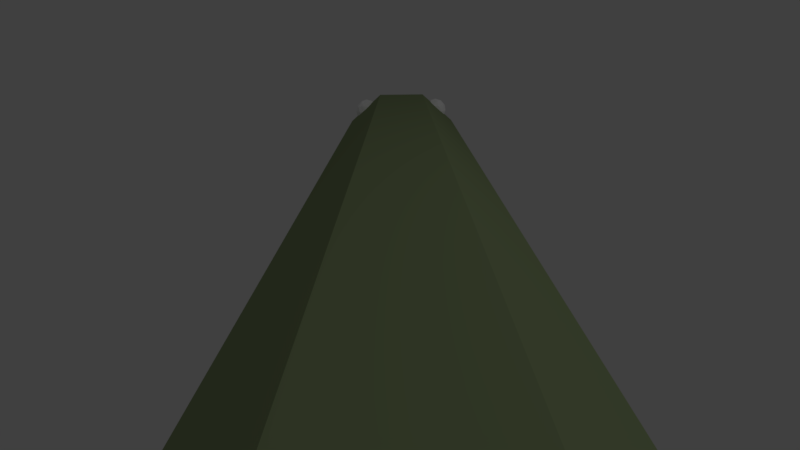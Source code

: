 # Source: superHead.blend  (saved by Blender 2.77.0; exported with 4.5.12 LTS)
import bpy
from mathutils import Matrix  # noqa: F401  (used for matrix-valued properties, if any)

bpy.ops.wm.read_factory_settings(use_empty=True)
scene = bpy.context.scene
scene.name = 'Scene'

# ---- collections
col_collection_1 = bpy.data.collections.new('Collection 1'); scene.collection.children.link(col_collection_1)
col_collection_2 = bpy.data.collections.new('Collection 2'); scene.collection.children.link(col_collection_2)
col_collection_2.hide_render = True
col_collection_2.hide_viewport = True

# ---- materials (node trees are filled in below, after node groups)
mat_neck = bpy.data.materials.new('neck')
mat_neck.alpha_threshold = 0.0
mat_neck.use_transparent_shadow = False
mat_neck.diffuse_color = (0.2789, 0.3515, 0.1779, 1.0)
mat_neck.roughness = 0.5
mat_neck.specular_intensity = 0.0
mat_eyes = bpy.data.materials.new('eyes')
mat_eyes.alpha_threshold = 0.0
mat_eyes.use_transparent_shadow = False
mat_eyes.diffuse_color = (1.0, 1.0, 1.0, 1.0)
mat_eyes.roughness = 0.5
mat_eyes.specular_intensity = 1.0
mat_material = bpy.data.materials.new('Material')
mat_material.alpha_threshold = 0.0
mat_material.use_transparent_shadow = False
mat_material.diffuse_color = (0.05781, 0.05781, 0.05781, 1.0)
mat_material.roughness = 0.5
mat_material.specular_intensity = 0.0

# ---- material node trees

# ---- world
world_world = bpy.data.worlds.new('World'); scene.world = world_world
world_world.color = (0.05088, 0.05088, 0.05088)
world_world.use_sun_shadow = False
world_world.sun_shadow_jitter_overblur = 0.0
world_world.cycles.sampling_method = 'MANUAL'

# ---- cameras
cam_camera = bpy.data.cameras.new('Camera')
cam_camera.clip_end = 100.0
cam_camera.lens = 15.0
cam_camera.sensor_width = 32.0
cam_camera.sensor_height = 18.0
cam_camera.ortho_scale = 7.314
cam_camera.dof.focus_distance = 0.0
cam_camera.dof.aperture_fstop = 128.0

# ---- lights
light_lamp = bpy.data.lights.new('Lamp', 'POINT')
light_lamp.transmission_factor = 0.0
light_lamp.cutoff_distance = 30.0
light_lamp.energy = 100.0
light_lamp.shadow_buffer_clip_start = 1.001
light_lamp.shadow_soft_size = 0.1
light_lamp.shadow_maximum_resolution = 0.006
light_lamp.use_absolute_resolution = True

# ---- meshes
me_superhead = bpy.data.meshes.new('SuperHead')
me_superhead.from_pydata([(0.9294, 7.022, -0.3263), (0.9294, 6.612, -0.3263), (0.3882, 7.022, -0.7866), (0.3882, 6.612, -0.7866), (-0.3771, 7.022, -0.7866), (-0.3771, 6.612, -0.7866), (-0.9183, 7.022, -0.3263), (-0.9183, 6.612, -0.3263), (-0.9183, 7.022, 0.3248), (-0.9183, 6.612, 0.3248), (-0.3771, 7.022, 0.7851), (-0.3771, 6.612, 0.7851), (0.3882, 7.022, 0.7851), (0.3882, 6.612, 0.7851), (0.9294, 7.022, 0.3248), (0.9294, 6.612, 0.3248), (0.3882, 3.565, -0.7866), (0.9294, 3.565, -0.3263), (-0.3771, 3.565, -0.7866), (-0.9183, 3.565, -0.3263), (-0.9183, 3.565, 0.3248), (-0.3771, 3.565, 0.7851), (0.3882, 3.565, 0.7851), (0.9294, 3.565, 0.3248), (0.3882, 2.214, -0.7866), (0.9294, 2.214, -0.3263), (-0.3771, 2.214, -0.7866), (-0.9183, 2.214, -0.3263), (-0.9183, 2.214, 0.3248), (-0.3771, 2.214, 0.7851), (0.3882, 2.214, 0.7851), (0.9294, 2.214, 0.3248), (0.3882, -0.006616, -0.7866), (0.9294, -0.006616, -0.3263), (-0.3771, -0.006616, -0.7866), (-0.9183, -0.006616, -0.3263), (-0.9183, -0.006616, 0.3248), (-0.3771, -0.006616, 0.7851), (0.3882, -0.006616, 0.7851), (0.9294, -0.006616, 0.3248), (0.6759, 8.0, -0.2369), (0.2832, 8.0, -0.5797), (-0.2721, 8.0, -0.5797), (-0.6647, 8.0, -0.2369), (-0.6647, 8.0, 0.2354), (-0.2721, 7.816, 0.5694), (0.2832, 7.816, 0.5694), (0.6759, 8.0, 0.2354), (-0.9183, 7.022, -0.0007383), (0.9294, 7.022, -0.000738), (-0.7012, 7.725, -0.0007383), (0.7274, 7.725, -0.0007381), (-0.7915, 7.511, 0.2801), (-0.7915, 7.511, -0.2816), (0.8026, 7.511, 0.2801), (0.8026, 7.511, -0.2816), (0.005558, 8.0, -0.2369), (0.005558, 8.0, 0.2354), (0.005558, 7.725, -0.0007381), (0.8541, 7.511, -0.000738), (-0.828, 7.511, -0.0007383), (-0.6647, 8.0, 0.1174), (0.6759, 8.0, -0.1188), (0.3407, 8.0, -0.2369), (0.3407, 8.0, 0.2354), (-0.6647, 8.0, -0.1188), (0.6759, 8.0, 0.1174), (-0.3296, 8.0, -0.2369), (-0.3296, 8.0, 0.2354), (0.005558, 8.0, 0.1174), (0.005558, 8.0, -0.1188), (0.4529, 7.725, -0.0007381), (-0.4885, 7.725, -0.0007383), (-0.3296, 8.0, -0.1188), (0.3407, 8.0, -0.1188), (0.3407, 8.0, 0.1174), (-0.3296, 8.0, 0.1174), (0.6205, 7.019, 0.307), (0.7658, 6.913, 0.418), (0.565, 6.848, 0.418), (0.4409, 7.019, 0.418), (0.565, 7.19, 0.418), (0.7658, 7.125, 0.418), (0.676, 6.848, 0.5975), (0.4752, 6.913, 0.5975), (0.4752, 7.125, 0.5975), (0.676, 7.19, 0.5975), (0.8001, 7.019, 0.5975), (0.6205, 7.019, 0.7085), (0.5879, 6.919, 0.337), (0.7059, 6.957, 0.337), (0.6733, 6.857, 0.4022), (0.7913, 7.019, 0.4022), (0.7059, 7.081, 0.337), (0.5149, 7.019, 0.337), (0.4823, 6.919, 0.4022), (0.5879, 7.119, 0.337), (0.4823, 7.119, 0.4022), (0.6733, 7.181, 0.4022), (0.8114, 6.957, 0.5078), (0.8114, 7.081, 0.5078), (0.6205, 6.818, 0.5078), (0.7385, 6.857, 0.5078), (0.4296, 6.957, 0.5078), (0.5025, 6.857, 0.5078), (0.5025, 7.181, 0.5078), (0.4296, 7.081, 0.5078), (0.7385, 7.181, 0.5078), (0.6205, 7.22, 0.5078), (0.7586, 6.919, 0.6133), (0.5677, 6.857, 0.6133), (0.4497, 7.019, 0.6133), (0.5677, 7.181, 0.6133), (0.7586, 7.119, 0.6133), (0.6531, 6.919, 0.6785), (0.726, 7.019, 0.6785), (0.5351, 6.957, 0.6785), (0.5351, 7.081, 0.6785), (0.6531, 7.119, 0.6785), (-0.6329, 7.019, 0.307), (-0.4876, 6.913, 0.418), (-0.6883, 6.848, 0.418), (-0.8124, 7.019, 0.418), (-0.6883, 7.19, 0.418), (-0.4876, 7.125, 0.418), (-0.5774, 6.848, 0.5975), (-0.7781, 6.913, 0.5975), (-0.7781, 7.125, 0.5975), (-0.5774, 7.19, 0.5975), (-0.4533, 7.019, 0.5975), (-0.6329, 7.019, 0.7085), (-0.6655, 6.919, 0.337), (-0.5475, 6.957, 0.337), (-0.5801, 6.857, 0.4022), (-0.4621, 7.019, 0.4022), (-0.5475, 7.081, 0.337), (-0.7384, 7.019, 0.337), (-0.771, 6.919, 0.4022), (-0.6655, 7.119, 0.337), (-0.771, 7.119, 0.4022), (-0.5801, 7.181, 0.4022), (-0.4419, 6.957, 0.5078), (-0.4419, 7.081, 0.5078), (-0.6329, 6.818, 0.5078), (-0.5149, 6.857, 0.5078), (-0.8238, 6.957, 0.5078), (-0.7509, 6.857, 0.5078), (-0.7509, 7.181, 0.5078), (-0.8238, 7.081, 0.5078), (-0.5149, 7.181, 0.5078), (-0.6329, 7.22, 0.5078), (-0.4947, 6.919, 0.6133), (-0.6856, 6.857, 0.6133), (-0.8036, 7.019, 0.6133), (-0.6856, 7.181, 0.6133), (-0.4947, 7.119, 0.6133), (-0.6002, 6.919, 0.6785), (-0.5273, 7.019, 0.6785), (-0.7182, 6.957, 0.6785), (-0.7182, 7.081, 0.6785), (-0.6002, 7.119, 0.6785), (0.9294, 4.294, 0.3248), (0.9294, 4.294, -0.3263), (0.3882, 4.294, -0.7866), (-0.3771, 4.294, -0.7866), (-0.9183, 4.294, -0.3263), (-0.3771, 4.294, 0.7851), (0.3882, 4.294, 0.7851), (-0.9183, 4.294, 0.3248), (0.9294, 5.453, -0.3263), (0.3882, 5.453, -0.7866), (-0.9183, 5.453, -0.3263), (0.3882, 5.453, 0.7851), (-0.9183, 5.453, 0.3248), (0.9294, 5.453, 0.3248), (-0.3771, 5.453, -0.7866), (-0.3771, 5.453, 0.7851), (0.9294, 6.033, -0.3263), (0.3882, 6.033, -0.7866), (-0.9183, 6.033, -0.3263), (0.3882, 6.033, 0.7851), (-0.9183, 6.033, 0.3248), (0.9294, 6.033, 0.3248), (-0.3771, 6.033, -0.7866), (-0.3771, 6.033, 0.7851), (0.9294, 4.873, 0.3248), (-0.3771, 4.873, -0.7866), (-0.3771, 4.873, 0.7851), (0.9294, 4.873, -0.3263), (0.3882, 4.873, -0.7866), (-0.9183, 4.873, -0.3263), (0.3882, 4.873, 0.7851), (-0.9183, 4.873, 0.3248), (0.9294, 3.929, 0.3248), (-0.3771, 3.929, -0.7866), (-0.3771, 3.929, 0.7851), (0.9294, 3.929, -0.3263), (0.3882, 3.929, -0.7866), (-0.9183, 3.929, -0.3263), (0.3882, 3.929, 0.7851), (-0.9183, 3.929, 0.3248), (0.3882, 2.889, 0.7851), (0.9294, 2.889, 0.3248), (-0.9183, 2.889, 0.3248), (-0.3771, 2.889, 0.7851), (-0.3771, 2.889, -0.7866), (-0.9183, 2.889, -0.3263), (0.9294, 2.889, -0.3263), (0.3882, 2.889, -0.7866), (0.9294, 3.227, 0.3248), (-0.3771, 3.227, 0.7851), (-0.9183, 3.227, -0.3263), (0.3882, 3.227, -0.7866), (0.3882, 3.227, 0.7851), (-0.9183, 3.227, 0.3248), (-0.3771, 3.227, -0.7866), (0.9294, 3.227, -0.3263), (0.3882, 2.551, 0.7851), (-0.9183, 2.551, 0.3248), (-0.3771, 2.551, -0.7866), (0.9294, 2.551, -0.3263), (0.9294, 2.551, 0.3248), (-0.3771, 2.551, 0.7851), (-0.9183, 2.551, -0.3263), (0.3882, 2.551, -0.7866)], [], [(0, 1, 3, 2), (2, 3, 5, 4), (4, 5, 7, 6), (6, 7, 9, 8, 48), (8, 9, 11, 10), (10, 11, 13, 12), (196, 193, 23, 17), (12, 13, 15, 14), (14, 15, 1, 0, 49), (60, 52, 44, 61, 50), (221, 217, 30, 31), (197, 196, 17, 16), (198, 194, 18, 19), (199, 195, 21, 22), (200, 198, 19, 20), (193, 199, 22, 23), (194, 197, 16, 18), (195, 200, 20, 21), (30, 29, 37, 38), (222, 218, 28, 29), (223, 219, 26, 27), (224, 220, 25, 24), (220, 221, 31, 25), (217, 222, 29, 30), (218, 223, 27, 28), (219, 224, 24, 26), (28, 27, 35, 36), (26, 24, 32, 34), (31, 30, 38, 39), (29, 28, 36, 37), (27, 26, 34, 35), (24, 25, 33, 32), (25, 31, 39, 33), (47, 64, 57, 46), (12, 14, 54, 47, 46), (2, 4, 42, 41), (8, 10, 45, 44, 52), (59, 55, 40, 62, 51), (0, 2, 41, 40, 55), (4, 6, 53, 43, 42), (10, 12, 46, 45), (76, 61, 44, 68), (75, 69, 57, 64), (74, 70, 58, 71), (73, 65, 50, 72), (54, 59, 51, 66, 47), (14, 49, 59, 54), (49, 0, 55, 59), (40, 41, 56, 63), (53, 60, 50, 65, 43), (6, 48, 60, 53), (48, 8, 52, 60), (42, 56, 41), (43, 67, 56, 42), (46, 57, 45), (45, 57, 68, 44), (70, 73, 72, 58), (56, 67, 73, 70), (67, 43, 65, 73), (62, 74, 71, 51), (40, 63, 74, 62), (63, 56, 70, 74), (66, 75, 64, 47), (51, 71, 75, 66), (71, 58, 69, 75), (69, 76, 68, 57), (58, 72, 76, 69), (72, 50, 61, 76), (77, 90, 89), (78, 90, 92), (77, 89, 94), (77, 94, 96), (77, 96, 93), (78, 92, 99), (79, 91, 101), (80, 95, 103), (81, 97, 105), (82, 98, 107), (78, 99, 102), (79, 101, 104), (80, 103, 106), (81, 105, 108), (82, 107, 100), (83, 109, 114), (84, 110, 116), (85, 111, 117), (86, 112, 118), (87, 113, 115), (115, 118, 88), (115, 113, 118), (113, 86, 118), (118, 117, 88), (118, 112, 117), (112, 85, 117), (117, 116, 88), (117, 111, 116), (111, 84, 116), (116, 114, 88), (116, 110, 114), (110, 83, 114), (114, 115, 88), (114, 109, 115), (109, 87, 115), (100, 113, 87), (100, 107, 113), (107, 86, 113), (108, 112, 86), (108, 105, 112), (105, 85, 112), (106, 111, 85), (106, 103, 111), (103, 84, 111), (104, 110, 84), (104, 101, 110), (101, 83, 110), (102, 109, 83), (102, 99, 109), (99, 87, 109), (107, 108, 86), (107, 98, 108), (98, 81, 108), (105, 106, 85), (105, 97, 106), (97, 80, 106), (103, 104, 84), (103, 95, 104), (95, 79, 104), (101, 102, 83), (101, 91, 102), (91, 78, 102), (99, 100, 87), (99, 92, 100), (92, 82, 100), (93, 98, 82), (93, 96, 98), (96, 81, 98), (96, 97, 81), (96, 94, 97), (94, 80, 97), (94, 95, 80), (94, 89, 95), (89, 79, 95), (92, 93, 82), (92, 90, 93), (90, 77, 93), (89, 91, 79), (89, 90, 91), (90, 78, 91), (119, 132, 131), (120, 132, 134), (119, 131, 136), (119, 136, 138), (119, 138, 135), (120, 134, 141), (121, 133, 143), (122, 137, 145), (123, 139, 147), (124, 140, 149), (120, 141, 144), (121, 143, 146), (122, 145, 148), (123, 147, 150), (124, 149, 142), (125, 151, 156), (126, 152, 158), (127, 153, 159), (128, 154, 160), (129, 155, 157), (157, 160, 130), (157, 155, 160), (155, 128, 160), (160, 159, 130), (160, 154, 159), (154, 127, 159), (159, 158, 130), (159, 153, 158), (153, 126, 158), (158, 156, 130), (158, 152, 156), (152, 125, 156), (156, 157, 130), (156, 151, 157), (151, 129, 157), (142, 155, 129), (142, 149, 155), (149, 128, 155), (150, 154, 128), (150, 147, 154), (147, 127, 154), (148, 153, 127), (148, 145, 153), (145, 126, 153), (146, 152, 126), (146, 143, 152), (143, 125, 152), (144, 151, 125), (144, 141, 151), (141, 129, 151), (149, 150, 128), (149, 140, 150), (140, 123, 150), (147, 148, 127), (147, 139, 148), (139, 122, 148), (145, 146, 126), (145, 137, 146), (137, 121, 146), (143, 144, 125), (143, 133, 144), (133, 120, 144), (141, 142, 129), (141, 134, 142), (134, 124, 142), (135, 140, 124), (135, 138, 140), (138, 123, 140), (138, 139, 123), (138, 136, 139), (136, 122, 139), (136, 137, 122), (136, 131, 137), (131, 121, 137), (134, 135, 124), (134, 132, 135), (132, 119, 135), (131, 133, 121), (131, 132, 133), (132, 120, 133), (187, 192, 168, 166), (186, 189, 163, 164), (185, 191, 167, 161), (192, 190, 165, 168), (191, 187, 166, 167), (190, 186, 164, 165), (189, 188, 162, 163), (188, 185, 161, 162), (177, 182, 174, 169), (178, 177, 169, 170), (179, 183, 175, 171), (180, 184, 176, 172), (181, 179, 171, 173), (182, 180, 172, 174), (183, 178, 170, 175), (184, 181, 173, 176), (11, 9, 181, 184), (5, 3, 178, 183), (15, 13, 180, 182), (9, 7, 179, 181), (13, 11, 184, 180), (7, 5, 183, 179), (3, 1, 177, 178), (1, 15, 182, 177), (169, 174, 185, 188), (170, 169, 188, 189), (171, 175, 186, 190), (172, 176, 187, 191), (173, 171, 190, 192), (174, 172, 191, 185), (175, 170, 189, 186), (176, 173, 192, 187), (166, 168, 200, 195), (164, 163, 197, 194), (161, 167, 199, 193), (168, 165, 198, 200), (167, 166, 195, 199), (165, 164, 194, 198), (163, 162, 196, 197), (162, 161, 193, 196), (215, 212, 208, 205), (214, 211, 206, 203), (213, 210, 204, 201), (216, 209, 202, 207), (212, 216, 207, 208), (211, 215, 205, 206), (210, 214, 203, 204), (209, 213, 201, 202), (23, 22, 213, 209), (21, 20, 214, 210), (19, 18, 215, 211), (16, 17, 216, 212), (17, 23, 209, 216), (22, 21, 210, 213), (20, 19, 211, 214), (18, 16, 212, 215), (205, 208, 224, 219), (203, 206, 223, 218), (201, 204, 222, 217), (207, 202, 221, 220), (208, 207, 220, 224), (206, 205, 219, 223), (204, 203, 218, 222), (202, 201, 217, 221)])
me_superhead.polygons.foreach_set('material_index', [0, 0, 0, 0, 0, 0, 0, 0, 0, 0, 0, 0, 0, 0, 0, 0, 0, 0, 0, 0, 0, 0, 0, 0, 0, 0, 0, 0, 0, 0, 0, 0, 0, 0, 0, 0, 0, 0, 0, 0, 0, 0, 0, 1, 1, 0, 0, 0, 0, 0, 0, 0, 0, 0, 0, 0, 1, 0, 0, 1, 0, 0, 0, 1, 1, 0, 1, 1, 1, 1, 1, 1, 1, 1, 1, 1, 1, 1, 1, 1, 1, 1, 1, 1, 1, 1, 1, 1, 1, 1, 1, 1, 1, 1, 1, 1, 1, 1, 1, 1, 1, 1, 1, 1, 1, 1, 1, 1, 1, 1, 1, 1, 1, 1, 1, 1, 1, 1, 1, 1, 1, 1, 1, 1, 1, 1, 1, 1, 1, 1, 1, 1, 1, 1, 1, 1, 1, 1, 1, 1, 1, 1, 1, 1, 1, 1, 1, 1, 1, 1, 1, 1, 1, 1, 1, 1, 1, 1, 1, 1, 1, 1, 1, 1, 1, 1, 1, 1, 1, 1, 1, 1, 1, 1, 1, 1, 1, 1, 1, 1, 1, 1, 1, 1, 1, 1, 1, 1, 1, 1, 1, 1, 1, 1, 1, 1, 1, 1, 1, 1, 1, 1, 1, 1, 1, 1, 1, 1, 1, 1, 1, 1, 1, 1, 1, 1, 1, 1, 1, 1, 1, 1, 1, 1, 1, 1, 1, 1, 0, 0, 0, 0, 0, 0, 0, 0, 0, 0, 0, 0, 0, 0, 0, 0, 0, 0, 0, 0, 0, 0, 0, 0, 0, 0, 0, 0, 0, 0, 0, 0, 0, 0, 0, 0, 0, 0, 0, 0, 0, 0, 0, 0, 0, 0, 0, 0, 0, 0, 0, 0, 0, 0, 0, 0, 0, 0, 0, 0, 0, 0, 0, 0])
me_superhead.materials.append(mat_neck)
me_superhead.materials.append(mat_eyes)
me_superhead.use_remesh_preserve_volume = False
me_superhead.use_remesh_preserve_attributes = False
me_superhead.use_mirror_vertex_groups = False
me_superhead.update()
me_mesh_003 = bpy.data.meshes.new('Mesh.003')
me_mesh_003.from_pydata([(0.7483, -2.185, -0.4824), (0.5816, -1.934, -0.4824), (0.6813, -1.746, -0.4824), (0.5733, -1.454, -0.4824), (0.3377, -1.447, -0.4824), (-2.074, 2.255, -0.4824), (-2.083, 2.101, -0.4824), (-2.344, 2.33, -0.4824), (-2.46, 2.153, -0.4824), (0.6427, 1.515, -0.4824), (0.6, 1.879, -0.4824), (0.6796, 1.821, -0.4824), (-0.9045, -0.07158, -0.4824), (-0.955, 1.968, -0.4824), (-0.8747, 1.851, -0.4824), (0.3144, 0.8414, -0.4824), (0.2802, 0.8792, -0.4824), (-1.224, -0.0241, -0.4824), (-1.292, 0.1057, -0.4824), (1.103, 1.563, -0.4824), (-1.32, 2.937, -0.2764), (-1.232, 2.662, -0.2764), (-1.562, 2.9, -0.4824), (-0.8903, -1.816, -0.4824), (2.73, 1.874, -0.4824), (2.874, 1.795, -0.4824), (-1.571, 1.765, -0.4824), (-1.71, 1.971, -0.4824), (-1.899, 1.959, -0.4824), (-2.097, 1.941, -0.4824), (2.119, -1.881, -0.4824), (2.143, -2.055, -0.4824), (2.156, -1.921, -0.4824), (1.919, -2.373, -0.4824), (2.231, 1.601, -0.4824), (2.488, 1.594, -0.4824), (2.602, 1.486, -0.4824), (-2.189, -0.703, -0.4824), (-2.096, -0.7902, -0.4824), (-1.693, 0.05692, -0.4824), (-1.802, 0.4371, -0.4824), (-1.728, 0.3684, -0.4824), (-0.4724, -1.824, -0.4824), (-0.4182, -1.858, -0.4824), (0.9952, 0.8, -0.4824), (2.091, 2.368, -0.4824), (2.035, 2.451, -0.4824), (1.698, -2.38, -0.4824), (1.72, -2.399, -0.4824), (1.615, -2.827, -0.4824), (1.711, -2.639, -0.4824), (2.057, 1.958, -0.4824), (2.138, 1.917, -0.4824), (2.169, -1.067, -0.4824), (1.924, -0.7223, -0.4824), (2.183, -0.8513, -0.4824), (0.2808, -1.949, -0.4824), (0.2033, -1.873, -0.4824), (0.2456, 0.3774, -0.4824), (-0.8722, -1.434, -0.4824), (-0.864, -1.787, -0.4824), (-1.633, 2.304, -0.4824), (-1.715, 2.667, -0.4824), (-1.899, 2.662, -0.4824), (-2.034, 2.51, -0.4824), (1.443, 2.207, -0.2764), (-2.166, -0.3782, -0.4824), (-0.01023, 0.1956, -0.4824), (0.06897, 0.3833, -0.4824), (-0.08157, 0.493, -0.4824), (0.2725, 2.149, -0.2764), (0.5371, 2.13, -0.2764), (0.2332, 1.805, -0.4824), (0.6821, 1.218, -0.4824), (0.6203, 1.271, -0.4824), (1.48, 1.258, -0.4824), (1.54, 0.9008, -0.4824), (-2.146, -0.357, -0.4824), (-1.743, -0.3174, -0.4824), (-1.262, 2.037, -0.4824), (1.008, 0.3874, -0.4824), (0.2439, 2.429, -0.04683), (0.7192, 0.8621, -0.4824), (-1.781, 0.7782, -0.4824), (-2.145, 0.8646, -0.4824), (-0.9095, 2.306, -0.2764), (-0.9222, 2.331, -0.2764), (1.073, -1.033, -0.4824), (1.265, -0.9932, -0.4824), (1.457, -0.9536, -0.4824), (-1.405, 0.84, -0.4824), (-1.599, -0.8152, -0.4824), (-1.723, -0.7083, -0.4824), (-1.908, -0.7491, -0.4824), (2.349, -0.7202, -0.4824), (2.602, -0.7865, -0.4824), (2.684, -1.075, -0.4824), (-0.8895, -2.227, -0.4824), (-0.856, -2.276, -0.4824), (1.748, -1.933, -0.4824), (1.649, -1.623, -0.4824), (-1.331, -0.3467, -0.4824), (-1.35, -0.3204, -0.4824), (-1.708, -0.2778, -0.4824), (-0.5889, 2.552, -0.04683), (-0.5291, 2.458, -0.04683), (-0.1415, -1.465, -0.4824), (-0.5004, -1.345, -0.4824), (-0.43, -0.4243, -0.4824), (-0.9474, -0.8787, -0.4824), (-0.1117, 1.901, -0.4824), (-0.03995, 1.814, -0.4824), (-3.026, -0.3956, -0.4824), (-3.014, -0.6524, -0.4824), (-2.599, -0.5274, -0.4824), (-2.597, -0.332, -0.4824), (2.343, 2.324, -0.4824), (1.644, -0.946, -0.4824), (1.802, -1.133, -0.4824), (1.474, -0.9364, -0.4824), (1.793, -1.259, -0.4824), (-0.4114, 1.435, -0.4824), (-0.4312, 1.571, -0.4824), (-1.441, 1.747, -0.4824), (-1.276, 1.587, -0.4824), (-1.346, 1.289, -0.4824), (-1.768, 1.309, -0.4824), (-1.359, 1.276, -0.4824), (-1.38, 0.8757, -0.4824), (2.366, 1.139, -0.4824), (2.175, 1.316, -0.4824), (-1.785, 1.294, -0.4824), (-1.697, 0.8422, -0.4824), (-0.8892, 1.165, -0.4824), (-1.332, 1.3, -0.4824), (0.9799, -1.758, -0.4824), (1.416, -1.263, -0.4824), (1.812, -1.468, -0.4824), (1.784, -1.388, -0.4824), (-0.8362, 0.9561, -0.4824), (-0.8907, 0.7119, -0.4824), (-0.8523, 0.9749, -0.4824), (1.01, 2.456, -0.04683), (1.155, 2.481, -0.2764), (1.299, 2.506, -0.2764), (1.462, 2.246, -0.2764), (2.335, -1.91, -0.4824), (2.201, -1.443, -0.4824), (2.479, -1.466, -0.4824), (2.478, -1.825, -0.4824), (-0.422, -0.4162, -0.4824), (-0.4212, -0.008742, -0.4824), (-0.4504, 0.02596, -0.4824), (-0.7719, 0.05755, -0.4824), (-1.309, -1.723, -0.4824), (-1.237, -1.812, -0.4824), (-1.593, -1.646, -0.4824), (1.489, -2.383, -0.4824), (1.186, -2.131, -0.4824), (1.029, -2.152, -0.4824), (-2.618, -0.01763, -0.4824), (-3.046, -0.02904, -0.4824), (-3.049, -0.3654, -0.4824), (0.6141, -2.361, -0.4824), (0.2562, -2.295, -0.4824), (0.6442, -2.566, -0.4824), (0.2258, -2.722, -0.4824), (0.1786, 1.276, -0.4824), (0.3653, 1.135, -0.4824), (-2.036, 1.698, -0.4824), (-2.105, 1.934, -0.4824), (0.8193, -0.1593, -0.4824), (0.6197, -0.02978, -0.4824), (-0.4506, 1.362, -0.4824), (1.657, 2.265, -0.4824), (1.891, 1.928, -0.4824), (-2.694, 0.7024, -0.4824), (-2.662, 0.3928, -0.4824), (-3.044, 0.7421, -0.4824), (-3.087, 0.7032, -0.4824), (-0.1464, 2.73, -0.04683), (-0.1741, 2.759, -0.04683), (1.086, -0.582, -0.4824), (3.098, 0.7698, -0.4824), (3.138, 0.7392, -0.4824), (2.743, -0.3574, -0.4824), (-0.07797, -0.9838, -0.4824), (2.041, -0.3353, -0.4824), (2.285, -0.3831, -0.4824), (2.308, -0.409, -0.4824), (1.34, -1.714, -0.4824), (-0.1372, 2.352, -0.04683), (-0.1845, 2.477, -0.04683), (-0.09416, 1.676, -0.4824), (-0.04778, 1.514, -0.4824), (-1.349, -2.089, -0.4824), (-1.274, -2.187, -0.4824), (2.822, 0.3106, -0.4824), (2.741, 0.4136, -0.4824), (-0.2458, -1.823, -0.4824), (-0.08439, -1.913, -0.4824), (-0.456, -2.078, -0.4824), (-0.4954, -2.295, -0.4824), (0.2259, 1.508, -0.4824), (1.074, -1.186, -0.4824), (0.7023, -0.9578, -0.4824), (1.063, -1.027, -0.4824), (2.299, 0.3562, -0.4824), (2.323, 0.3327, -0.4824), (1.613, 2.73, -0.4824), (1.799, 2.422, -0.4824), (1.214, -2.96, -0.4824), (1.342, -2.845, -0.4824), (1.276, -2.554, -0.4824), (1.06, -2.505, -0.4824), (1.537, 1.339, -0.4824), (1.498, 1.503, -0.4824), (1.44, 1.577, -0.4824), (0.2171, 1.819, -0.4824), (0.2473, 1.788, -0.4824), (0.2685, 1.678, -0.4824), (-0.3688, 0.9907, -0.4824), (-0.1218, 0.986, -0.4824), (-0.02869, 0.8914, -0.4824), (-0.5176, -3.124, -0.4824), (-0.4741, -3.089, -0.4824), (-0.8799, -3.042, -0.4824), (-0.5176, -2.718, -0.4824), (2.869, -1.116, -0.4824), (2.916, -1.299, -0.4824), (2.733, -1.538, -0.4824), (-1.29, 2.982, -0.2764), (-0.9348, 2.958, -0.04683), (-0.9012, 2.825, -0.04683), (2.052, 2.504, -0.4824), (1.994, 2.677, -0.4824), (1.731, 2.791, -0.4824), (1.656, 2.773, -0.4824), (2.772, -0.3132, -0.4824), (2.727, -0.04236, -0.4824), (-1.12, -0.872, -0.4824), (-1.325, -0.7666, -0.4824), (1.007, -0.1464, -0.4824), (0.9142, -0.1527, -0.4824), (-2.204, 0.06832, -0.4824), (-2.177, 0.3562, -0.4824), (-2.228, 0.4116, -0.4824), (-0.895, -0.4128, -0.4824), (-0.8746, -0.4425, -0.4824), (-0.6608, 0.9307, -0.4824), (-0.9435, 0.4677, -0.4824), (-0.4886, 0.9061, -0.4824), (-0.4665, 0.7069, -0.4824), (-0.1637, 2.199, -0.2764), (-0.1318, 2.158, -0.2764), (2.422, 0.01545, -0.4824), (2.371, 0.0726, -0.4824), (2.558, 1.88, -0.4824), (2.433, 2.013, -0.4824), (1.829, 1.862, -0.4824), (0.9465, -2.64, -0.4824), (1.004, -2.95, -0.4824), (0.8722, -3.059, -0.4824), (-0.5108, -1.353, -0.4824), (-0.8617, -1.424, -0.4824), (-2.217, 0.04965, -0.4824), (-2.414, 0.01296, -0.4824), (-1.759, 1.437, -0.4824), (-1.777, 1.304, -0.4824), (-1.748, 1.565, -0.4824), (-0.4219, 1.612, -0.4824), (-0.4735, 1.818, -0.4824), (-0.5749, 1.925, -0.4824), (0.3112, 0.01715, -0.4824), (0.3595, -0.4663, -0.4824), (0.4265, -0.2663, -0.4824), (0.4937, -0.06482, -0.4824), (1.831, 1.623, -0.4824), (1.883, 1.546, -0.4824), (-2.33, -1.544, -0.4824), (-2.161, -1.522, -0.4824), (-2.371, -1.717, -0.4824), (-1.936, -1.96, -0.4824), (-2.233, -1.968, -0.4824), (-1.949, -1.968, -0.4824), (0.9835, 1.916, -0.4824), (1.076, 1.84, -0.4824), (1.137, 1.62, -0.4824), (0.2638, -0.9328, -0.4824), (-0.02126, -0.9382, -0.4824), (0.2855, -0.9486, -0.4824), (0.2454, 2.122, -0.2764), (1.078, -1.338, -0.4824), (1.446, -1.622, -0.4824), (1.362, -1.333, -0.4824), (1.404, -1.479, -0.4824), (-0.4926, -2.688, -0.4824), (-0.5128, -2.308, -0.4824), (1.078, 1.225, -0.4824), (1.108, 1.19, -0.4824), (-0.1041, -3.184, -0.4824), (0.1308, -3.209, -0.4824), (0.2466, -3.11, -0.4824), (0.219, -2.73, -0.4824), (-0.1584, -2.728, -0.4824), (-0.1686, -3.104, -0.4824), (-0.09984, -2.783, -0.4824), (1.787, 1.285, -0.4824), (1.875, 1.184, -0.4824), (1.926, 0.306, -0.4824), (1.802, 0.4465, -0.4824), (1.0, 2.462, -0.04683), (0.8214, 2.451, -0.04683), (0.997, 2.3, -0.2764), (0.9855, 2.142, -0.2764), (0.6356, 2.432, -0.04683), (-2.03, -2.302, -0.4824), (-1.979, -2.365, -0.4824), (-1.782, -1.934, -0.4824), (-1.635, -2.093, -0.4824), (-1.675, -2.366, -0.4824), (2.761, 0.7149, -0.4824), (2.727, 0.7427, -0.4824), (-0.03761, 1.205, -0.4824), (-0.07674, 1.3, -0.4824), (-0.1156, 1.393, -0.4824), (-0.2622, 1.413, -0.4824), (-2.937, 1.173, -0.4824), (-3.046, 1.098, -0.4824), (-2.66, 1.112, -0.4824), (-2.6, 0.8166, -0.4824), (-0.9441, 1.661, -0.4824), (-0.886, 1.566, -0.4824), (-0.8292, 1.31, -0.4824), (-0.9127, -0.9053, -0.4824), (-0.8548, -1.413, -0.4824), (-0.9846, -0.856, -0.4824), (2.026, 1.525, -0.4824), (2.165, 1.505, -0.4824), (-1.81, -1.227, -0.4824), (-1.692, -1.219, -0.4824), (-1.605, -1.297, -0.4824), (2.992, 1.212, -0.4824), (3.109, 1.127, -0.4824), (-1.254, 2.047, -0.4824), (-1.309, 2.335, -0.2764), (-0.6949, 0.486, -0.4824), (-0.3778, 0.4401, -0.4824), (-0.4441, 0.5063, -0.4824), (3.147, -0.3667, -0.4824), (3.089, -0.7355, -0.4824), (2.759, -0.3358, -0.4824), (-1.69, 2.039, -0.4824), (-1.669, 2.106, -0.4824), (-2.091, 1.949, -0.4824), (-1.65, 2.282, -0.4824), (-2.02, 2.32, -0.4824), (0.2696, 2.476, -0.04683), (0.6274, 2.425, -0.04683), (-2.533, -0.8922, -0.4824), (-2.54, -0.7659, -0.4824), (-2.932, -1.046, -0.4824), (-2.599, -0.7216, -0.4824), (-2.878, -0.7593, -0.4824), (-2.656, -1.445, -0.4824), (-2.452, -1.432, -0.4824), (-2.819, -1.248, -0.4824), (-2.408, -1.152, -0.4824), (-2.526, -1.02, -0.4824), (-2.825, -1.161, -0.4824), (1.367, -1.941, -0.4824), (1.665, -2.054, -0.4824), (0.6235, 2.635, -0.04683), (0.6054, 2.833, -0.04683), (0.5917, 2.844, -0.04683), (0.2406, 2.776, -0.04683), (3.21, -0.01123, -0.4824), (2.779, 0.01317, -0.4824), (3.187, -0.3387, -0.4824), (-0.5058, 2.133, -0.2764), (-0.5463, 2.205, -0.2764), (1.121, -0.5569, -0.4824), (1.387, -0.606, -0.4824), (1.487, -0.9192, -0.4824), (0.6909, -0.9666, -0.4824), (1.88, -0.4979, -0.4824), (-1.287, 2.585, -0.2764), (-1.682, 2.695, -0.4824), (-1.697, 2.685, -0.4824), (3.018, 1.545, -0.4824), (2.894, 1.642, -0.4824), (1.558, 1.837, -0.4824), (1.41, 2.012, -0.4824), (0.9661, 2.096, -0.2764), (0.6111, 2.215, -0.2764), (3.193, 0.3587, -0.4824), (-0.5165, 2.781, -0.04683), (-0.5371, 2.808, -0.04683), (0.5641, -3.155, -0.4824), (0.5213, -2.73, -0.4824), (0.68, -3.053, -0.4824), (-1.615, -2.48, -0.4824), (-1.348, -2.495, -0.4824), (-1.688, -2.625, -0.4824), (-1.247, -2.605, -0.4824), (-1.578, -2.923, -0.4824), (-1.366, -2.887, -0.4824), (-0.1088, -2.316, -0.4824), (0.1867, -2.36, -0.4824), (-0.08847, 0.008971, -0.4824), (0.07887, -0.2517, -0.4824), (0.06895, -0.1213, -0.4824), (-2.165, 1.12, -0.4824), (-2.573, 1.191, -0.4824), (0.6768, 0.3667, -0.4824), (0.5964, 0.425, -0.4824), (0.374, 0.4584, -0.4824), (-0.08528, -0.4945, -0.4824), (-1.7, -1.744, -0.4824), (-2.063, -1.456, -0.4824), (1.069, -1.659, -0.4824), (0.6862, -1.35, -0.4824), (1.015, -1.407, -0.4824), (-2.248, 0.7644, -0.4824), (-0.3163, -2.314, -0.4824), (-0.1357, -2.33, -0.4824), (-0.5037, -2.303, -0.4824), (-0.147, -2.528, -0.4824), (-2.83, 1.588, -0.4824), (-2.961, 1.457, -0.4824), (-2.526, 1.495, -0.4824), (0.224, -0.4246, -0.4824), (0.08952, -0.3817, -0.4824), (0.3654, -0.4752, -0.4824), (1.506, -0.07946, -0.4824), (1.479, -0.05783, -0.4824), (1.538, -0.4183, -0.4824), (1.019, -0.136, -0.4824), (-2.455, 1.547, -0.4824), (-2.074, 1.262, -0.4824), (-2.173, 1.446, -0.4824), (-1.931, -1.234, -0.4824), (-2.094, -1.056, -0.4824), (1.001, -2.176, -0.4824), (0.5947, 1.447, -0.4824), (0.2911, 1.565, -0.4824), (3.029, -1.021, -0.4824), (3.08, -0.7439, -0.4824), (2.745, -0.6521, -0.4824), (1.45, 0.4348, -0.4824), (1.43, 0.8127, -0.4824), (1.138, 0.9215, -0.4824), (1.285, 0.8672, -0.4824), (2.181, 0.8084, -0.4824), (2.289, 0.6816, -0.4824), (2.294, 0.5195, -0.4824), (-2.421, 1.916, -0.4824), (-2.664, 1.918, -0.4824), (-2.842, 1.689, -0.4824), (-2.406, 1.904, -0.4824), (2.636, 1.158, -0.4824), (2.598, 1.182, -0.4824), (-0.5049, -0.9173, -0.4824), (-0.4363, -0.9828, -0.4824), (-0.4687, -1.163, -0.4824), (1.389, 2.708, -0.2764), (1.288, 2.886, -0.2764), (0.99, 2.9, -0.04683), (2.084, -1.54, -0.4824), (0.2556, 2.454, -0.04683), (0.2168, 2.748, -0.04683), (-1.734, -0.01579, -0.4824), (-2.19, 0.08321, -0.4824), (1.955, 0.8219, -0.4824), (1.861, 0.9149, -0.4824), (-0.9853, -2.594, -0.4824), (-0.916, -2.973, -0.4824), (-0.8723, -2.765, -0.4824), (-1.245, -3.0, -0.4824), (0.6429, 2.441, -0.04683), (0.9025, 2.817, -0.04683), (-1.182, -1.393, -0.4824), (-1.302, -1.265, -0.4824), (-3.077, 0.00603, -0.4824), (-2.648, 0.1772, -0.4824), (-2.677, 0.3692, -0.4824), (-3.085, 0.3253, -0.4824), (1.209, 0.3865, -0.4824), (1.403, 0.3821, -0.4824), (-0.9513, 0.4596, -0.4824), (-1.214, 0.436, -0.4824), (-1.26, 0.4706, -0.4824), (0.6411, -0.5316, -0.4824), (0.7522, -0.6684, -0.4824), (2.508, -1.45, -0.4824), (2.615, -1.137, -0.4824), (-0.8727, 2.513, -0.04683), (-0.9647, 2.673, -0.04683), (-1.098, 2.667, -0.04683), (1.952, -0.06967, -0.4824), (1.873, -0.005353, -0.4824), (0.2447, -1.501, -0.4824), (-0.03503, -1.403, -0.4824), (0.5773, -1.944, -0.1272), (0.2916, -1.959, -0.1272), (0.2682, -2.288, -0.1272), (0.6082, -2.35, -0.1272), (0.7357, -2.183, -0.1272), (0.668, -1.744, 0.01764), (0.5654, -1.466, 0.01764), (0.3416, -1.46, 0.01764), (0.2532, -1.511, 0.01764), (0.2138, -1.865, -0.07027), (0.2875, -1.937, -0.07027), (0.5733, -1.922, -0.07027), (-2.083, 2.246, -0.2526), (-2.339, 2.317, -0.4248), (-2.449, 2.148, -0.4248), (-2.412, 1.924, -0.2526), (-2.398, 1.913, -0.2526), (-2.112, 1.941, -0.2526), (-2.105, 1.947, -0.2526), (-2.092, 2.1, -0.2526), (0.2587, 1.782, 0.01764), (0.2788, 1.678, 0.01764), (0.3003, 1.571, 0.01764), (0.5887, 1.458, 0.01764), (0.6344, 1.523, 0.01764), (0.6694, 1.813, 0.01764), (0.5938, 1.869, 0.01764), (-1.22, -0.03465, 0.01764), (-1.34, -0.3162, 0.01764), (-1.322, -0.3411, 0.01764), (-0.9073, -0.404, 0.01764), (-0.9163, -0.07976, 0.01764), (-0.9541, 1.67, 0.01764), (-0.8882, 1.85, 0.01764), (-0.9645, 1.962, 0.01764), (-1.249, 2.036, 0.01764), (-1.256, 2.028, 0.01764), (-1.427, 1.751, 0.01764), (-1.27, 1.6, 0.01764), (0.0739, 0.395, 0.01764), (0.2417, 0.3894, 0.01764), (0.3636, 0.4663, 0.01764), (0.307, 0.8302, 0.01764), (0.2746, 0.8661, 0.01764), (-0.01888, 0.8777, 0.01764), (-0.06911, 0.4992, 0.01764), (-1.722, -0.01896, 0.01764), (-1.698, -0.2679, 0.01764), (-1.358, -0.3084, 0.01764), (-1.238, -0.02686, 0.01764), (-1.302, 0.09645, 0.01764), (-1.683, 0.05011, 0.01764), (0.6499, 1.508, 0.01764), (0.6043, 1.443, 0.01764), (0.6286, 1.276, 0.01764), (0.6874, 1.226, 0.01764), (1.063, 1.232, 0.01764), (1.087, 1.553, 0.01764), (-1.294, 2.594, -0.04665), (-1.241, 2.666, -0.04665), (-1.325, 2.928, -0.2188), (-1.555, 2.893, -0.4248), (-1.669, 2.698, -0.4248), (-1.338, -2.086, -0.1272), (-1.267, -2.179, -0.1272), (-0.9014, -2.217, -0.1272), (-0.9022, -1.827, 0.01764), (-1.231, -1.823, 0.01764), (2.564, 1.872, -0.4248), (2.499, 1.6, -0.2526), (2.607, 1.498, -0.2526), (2.884, 1.645, -0.4248), (2.865, 1.791, -0.4248), (2.728, 1.866, -0.4248), (-1.719, 1.964, 0.01764), (-1.898, 1.953, 0.01764), (-2.086, 1.935, 0.01764), (-2.094, 1.929, 0.01764), (-2.029, 1.705, 0.01764), (-1.755, 1.579, 0.01764), (-1.587, 1.768, 0.01764), (2.131, -2.059, -0.4248), (2.143, -1.931, -0.2526), (2.108, -1.893, -0.2526), (1.755, -1.942, -0.2526), (1.677, -2.058, -0.2526), (1.708, -2.368, -0.4248), (1.729, -2.386, -0.4248), (1.918, -2.361, -0.4248), (2.591, 1.482, -0.1272), (2.483, 1.584, -0.1272), (2.238, 1.592, -0.1272), (2.176, 1.5, -0.1272), (2.185, 1.32, -0.1272), (2.367, 1.152, -0.1272), (2.587, 1.193, -0.1272), (-2.517, -1.014, -0.1272), (-2.405, -1.14, -0.1272), (-2.107, -1.049, -0.1272), (-2.109, -0.7962, -0.1272), (-2.197, -0.7134, -0.1272), (-2.53, -0.7732, -0.1272), (-2.523, -0.8932, -0.1272), (-1.806, 0.426, 0.01764), (-2.163, 0.3491, -0.1272), (-2.175, 0.08976, -0.1272), (-1.741, -0.004282, 0.01764), (-1.702, 0.06479, 0.01764), (-1.736, 0.3607, 0.01764), (-0.4814, -1.835, 0.01764), (-0.8534, -1.801, 0.01764), (-0.8784, -1.828, 0.01764), (-0.8776, -2.218, -0.1272), (-0.8458, -2.264, -0.1272), (-0.5197, -2.295, -0.1272), (-0.5111, -2.29, -0.1272), (-0.4658, -2.077, -0.1272), (-0.4299, -1.868, 0.01764), (0.6829, 0.3768, 0.01764), (0.9971, 0.3964, 0.01764), (0.9854, 0.7884, 0.01764), (0.7232, 0.8474, 0.01764), (0.6065, 0.4322, 0.01764), (2.05, 1.972, -0.2526), (2.082, 2.361, -0.4248), (2.029, 2.44, -0.4248), (1.805, 2.413, -0.2526), (1.671, 2.263, -0.2526), (1.893, 1.943, -0.2526), (1.612, -2.815, -0.4248), (1.703, -2.636, -0.4248), (1.712, -2.408, -0.4248), (1.691, -2.39, -0.4248), (1.493, -2.393, -0.2526), (1.29, -2.555, -0.2526), (1.352, -2.831, -0.4248), (2.132, 1.907, -0.1272), (2.055, 1.946, -0.1272), (1.897, 1.917, 0.01764), (1.838, 1.854, 0.01764), (1.84, 1.627, 0.01764), (1.889, 1.554, 0.01764), (2.025, 1.535, -0.1272), (2.157, 1.516, -0.1272), (2.219, 1.607, -0.1272), (2.158, -1.08, -0.1272), (1.81, -1.142, 0.01764), (1.801, -1.262, 0.01764), (1.792, -1.385, 0.01764), (1.819, -1.461, 0.01764), (2.078, -1.529, -0.1272), (2.189, -1.437, -0.1272), (1.809, -1.123, 0.01764), (2.157, -1.061, -0.1272), (2.171, -0.8559, -0.1272), (1.925, -0.7334, -0.06378), (1.659, -0.9459, 0.01764), (-0.07405, -1.923, -0.1272), (-0.09722, -2.306, -0.1272), (0.1835, -2.348, -0.1272), (0.2495, -2.287, -0.1272), (0.2729, -1.958, -0.1272), (0.1992, -1.885, -0.1272), (-0.07908, 0.0157, 0.01764), (0.07047, -0.1081, 0.01764), (0.3006, 0.02347, 0.01764), (0.2383, 0.3657, 0.01764), (0.07049, 0.3713, 0.01764), (-0.004757, 0.193, 0.01764), (-0.8816, -1.446, 0.01764), (-1.176, -1.406, 0.01764), (-1.296, -1.72, 0.01764), (-1.228, -1.805, 0.01764), (-0.8987, -1.808, 0.01764), (-0.8737, -1.781, 0.01764), (-1.659, 2.291, -0.2526), (-1.643, 2.311, -0.2526), (-1.72, 2.657, -0.4248), (-1.895, 2.652, -0.4248), (-2.024, 2.508, -0.4248), (-2.01, 2.327, -0.2526), (1.397, 2.014, 0.01764), (1.428, 2.198, 0.07871), (0.9935, 2.136, 0.07871), (0.975, 2.093, 0.2236), (0.9915, 1.922, 0.01764), (1.08, 1.85, 0.01764), (-2.591, -0.5296, -0.1272), (-2.592, -0.7141, -0.1272), (-2.535, -0.7562, -0.1272), (-2.202, -0.6964, -0.1272), (-2.18, -0.3879, -0.1272), (-2.59, -0.3439, -0.1272), (-0.08721, 0.4793, 0.01764), (-0.3686, 0.4291, 0.01764), (-0.4376, 0.03565, 0.01764), (-0.4099, 0.002682, 0.01764), (-0.09377, 0.01951, 0.01764), (-0.01944, 0.1968, 0.01764), (0.05581, 0.3751, 0.01764), (0.2499, 2.113, 0.2236), (0.223, 1.826, 0.01764), (0.2384, 1.813, 0.01764), (0.2517, 1.797, 0.01764), (0.5868, 1.883, 0.01764), (0.527, 2.122, 0.2236), (0.2757, 2.139, 0.2236), (0.7081, 0.8707, 0.01764), (0.6729, 1.209, 0.01764), (0.6141, 1.259, 0.01764), (0.3718, 1.13, 0.01764), (0.291, 0.8869, 0.01764), (0.3235, 0.851, 0.01764), (1.472, 1.245, 0.01764), (1.119, 1.18, 0.01764), (1.148, 0.925, 0.01764), (1.287, 0.8734, 0.01764), (1.425, 0.8217, 0.01764), (1.529, 0.9054, 0.01764), (-1.756, -0.3301, 0.01764), (-2.138, -0.3677, -0.1272), (-2.158, -0.3879, -0.1272), (-2.18, -0.6965, -0.1272), (-2.091, -0.7793, -0.1272), (-1.913, -0.7403, 0.01764), (-1.737, -0.7014, 0.01764), (-1.664, 2.097, 0.01764), (-1.683, 2.034, 0.01764), (-1.702, 1.97, 0.01764), (-1.571, 1.774, 0.01764), (-1.447, 1.757, 0.01764), (-1.277, 2.033, 0.01764), (0.6863, 0.3493, 0.01764), (0.632, -0.02736, 0.01764), (0.8217, -0.1504, 0.01764), (0.9118, -0.1442, 0.01764), (0.9996, -0.1382, 0.01764), (1.011, -0.1282, 0.01764), (1.001, 0.3689, 0.01764), (0.2344, 2.419, 0.1452), (-0.1276, 2.346, 0.1452), (-0.1528, 2.201, 0.07871), (-0.1225, 2.162, 0.07871), (0.2359, 2.127, 0.07871), (0.2616, 2.153, 0.07871), (0.7083, 0.8514, 0.01764), (0.3237, 0.8317, 0.01764), (0.3803, 0.4678, 0.01764), (0.5916, 0.4361, 0.01764), (-2.239, 0.7563, -0.1272), (-2.219, 0.4211, -0.1272), (-2.172, 0.3685, -0.1272), (-1.815, 0.4454, 0.01764), (-1.795, 0.7693, 0.01764), (-2.141, 0.8515, -0.1272), (-1.245, 2.054, -0.1272), (-0.9608, 1.98, -0.1272), (-0.9175, 2.301, 0.07871), (-0.9296, 2.324, 0.07871), (-1.297, 2.328, 0.07871), (1.083, -1.185, 0.01764), (1.086, -1.329, 0.01764), (1.356, -1.324, 0.01764), (1.408, -1.257, 0.01764), (1.447, -0.9638, 0.01764), (1.264, -1.001, 0.01764), (1.081, -1.039, 0.01764), (-1.416, 0.8292, 0.01764), (-1.692, 0.8313, 0.01764), (-1.773, 0.7704, 0.01764), (-1.793, 0.4464, 0.01764), (-1.722, 0.3811, 0.01764), (-1.278, 0.4782, 0.01764), (-1.612, -0.8232, 0.01764), (-1.73, -0.7216, 0.01764), (-1.906, -0.7604, 0.01764), (-2.084, -0.7994, 0.01764), (-2.082, -1.052, 0.01764), (-1.927, -1.221, 0.01764), (-1.812, -1.214, 0.01764), (-1.7, -1.207, 0.01764), (2.594, -0.7941, -0.1272), (2.353, -0.7312, -0.1272), (2.195, -0.8557, -0.1272), (2.182, -1.06, -0.1272), (2.606, -1.127, -0.1272), (2.671, -1.068, -0.1272), (-0.9, -2.236, -0.1272), (-1.265, -2.198, -0.1272), (-1.336, -2.49, -0.1272), (-1.24, -2.594, -0.1272), (-0.991, -2.584, -0.1272), (-0.8682, -2.282, -0.1272), (1.644, -1.633, 0.01764), (1.45, -1.631, 0.01764), (1.35, -1.719, 0.01764), (1.376, -1.935, 0.01764), (1.659, -2.042, 0.01764), (1.737, -1.927, 0.01764), (-1.36, -0.3298, 0.01764), (-1.7, -0.2893, 0.01764), (-1.733, -0.3269, 0.01764), (-1.714, -0.6982, 0.01764), (-1.596, -0.7998, 0.01764), (-1.336, -0.7536, 0.01764), (-1.342, -0.3547, 0.01764), (-0.9125, 2.334, 0.07871), (-0.9004, 2.311, 0.07871), (-0.5553, 2.214, 0.07871), (-0.5391, 2.454, 0.1452), (-0.5959, 2.544, 0.1452), (-0.8654, 2.507, 0.1452), (-0.1535, -1.472, 0.01764), (-0.4944, -1.359, 0.01764), (-0.5043, -1.366, 0.01764), (-0.4679, -1.813, 0.01764), (-0.4164, -1.846, 0.01764), (-0.2526, -1.812, -0.07027), (-0.8696, -0.4572, 0.01764), (-0.9741, -0.8501, 0.01764), (-0.9388, -0.8717, 0.01764), (-0.9059, -0.8969, 0.01764), (-0.5184, -0.9083, 0.01764), (-0.4473, -0.44, 0.01764), (-0.4123, 1.62, 0.01764), (-0.1009, 1.68, 0.01764), (-0.04937, 1.812, 0.01764), (-0.1175, 1.894, 0.01764), (-0.4613, 1.816, 0.01764), (-2.608, -0.5293, -0.2526), (-2.607, -0.3436, -0.2526), (-3.014, -0.404, -0.4248), (-3.003, -0.648, -0.4248), (-2.873, -0.7495, -0.4248), (-2.608, -0.7138, -0.2526), (2.336, 2.314, -0.4248), (2.097, 2.355, -0.4248), (2.065, 1.966, -0.2526), (2.142, 1.927, -0.2526), (2.422, 2.018, -0.4248), (1.775, -1.373, 0.01764), (1.784, -1.251, 0.01764), (1.793, -1.131, 0.01764), (1.642, -0.9537, 0.01764), (1.493, -0.9283, 0.01764), (1.48, -0.9446, 0.01764), (1.465, -0.9609, 0.01764), (1.426, -1.254, 0.01764), (-0.4397, 1.565, 0.01764), (-0.8718, 1.56, 0.01764), (-0.8178, 1.317, 0.01764), (-0.4581, 1.366, 0.01764), (-0.4209, 1.435, 0.01764), (-1.445, 1.733, 0.01764), (-1.568, 1.75, 0.01764), (-1.736, 1.561, 0.01764), (-1.746, 1.439, 0.01764), (-1.756, 1.318, 0.01764), (-1.367, 1.286, 0.01764), (-1.354, 1.299, 0.01764), (-1.341, 1.308, 0.01764), (-1.288, 1.581, 0.01764), (-1.389, 0.8856, 0.01764), (-1.369, 1.266, 0.01764), (-1.758, 1.297, 0.01764), (-1.774, 1.283, 0.01764), (-1.69, 0.8538, 0.01764), (-1.414, 0.8517, 0.01764), (2.17, 1.301, -0.1272), (1.884, 1.177, -0.1272), (1.871, 0.9207, -0.1272), (1.961, 0.8323, -0.1272), (2.175, 0.8195, -0.1272), (2.351, 1.134, -0.1272), (-1.793, 1.281, 0.01764), (-2.068, 1.25, 0.01764), (-2.154, 1.116, -0.1272), (-2.134, 0.8728, -0.1272), (-1.789, 0.7906, 0.01764), (-1.709, 0.8515, 0.01764), (-0.9044, 1.164, 0.01764), (-1.325, 1.292, 0.01764), (-1.338, 1.282, 0.01764), (-1.351, 1.27, 0.01764), (-1.371, 0.8893, 0.01764), (-0.8694, 0.9835, 0.01764), (0.9728, -1.77, 0.01764), (0.6891, -1.758, 0.01764), (0.5944, -1.937, -0.07027), (0.7527, -2.176, -0.1272), (0.993, -2.167, -0.1272), (1.019, -2.144, -0.1272), (1.423, -1.272, 0.01764), (1.372, -1.339, 0.01764), (1.412, -1.477, 0.01764), (1.451, -1.613, 0.01764), (1.644, -1.615, 0.01764), (1.799, -1.468, 0.01764), (1.773, -1.391, 0.01764), (-0.9586, 0.4724, 0.01764), (-0.9011, 0.7121, 0.01764), (-0.8494, 0.9441, 0.01764), (-0.8647, 0.9619, 0.01764), (-1.366, 0.8677, 0.01764), (-1.39, 0.8338, 0.01764), (-1.252, 0.4829, 0.01764), (-1.208, 0.45, 0.01764), (0.9959, 2.151, 0.07871), (1.43, 2.213, 0.07871), (1.448, 2.251, 0.07871), (1.294, 2.497, -0.04665), (1.157, 2.474, -0.04665), (1.02, 2.45, 0.1452), (1.007, 2.301, 0.07871), (2.468, -1.478, -0.4248), (2.205, -1.456, -0.2526), (2.093, -1.548, -0.2526), (2.127, -1.872, -0.2526), (2.162, -1.911, -0.2526), (2.331, -1.901, -0.4248), (2.467, -1.819, -0.4248), (-0.8632, -0.431, 0.01764), (-0.4408, -0.4137, 0.01764), (-0.4332, -0.406, 0.01764), (-0.4325, -0.01888, 0.01764), (-0.4602, 0.01408, 0.01764), (-0.7656, 0.04409, 0.01764), (-0.8916, -0.07858, 0.01764), (-0.8825, -0.4028, 0.01764), (-1.357, -2.078, 0.01764), (-1.251, -1.815, 0.01764), (-1.319, -1.73, 0.01764), (-1.589, -1.657, 0.01764), (-1.691, -1.75, 0.01764), (-1.769, -1.93, 0.01764), (-1.629, -2.082, 0.01764), (1.474, -2.38, -0.1272), (1.186, -2.14, -0.1272), (1.036, -2.16, -0.1272), (1.01, -2.183, -0.1272), (1.065, -2.495, -0.1272), (1.271, -2.542, -0.1272), (-3.04, -0.3586, -0.4248), (-3.018, -0.3872, -0.4248), (-2.611, -0.3268, -0.2526), (-2.63, -0.02815, -0.2526), (-3.038, -0.03899, -0.4248), (0.6038, -2.368, -0.1272), (0.2638, -2.306, -0.1272), (0.1978, -2.367, -0.1272), (0.2349, -2.711, -0.1272), (0.5156, -2.719, -0.1272), (0.6324, -2.563, -0.1272), (0.3523, 1.131, 0.01764), (0.175, 1.266, 0.01764), (-0.03043, 1.198, 0.01764), (-0.1104, 0.9898, 0.01764), (-0.02196, 0.8999, 0.01764), (0.2715, 0.8883, 0.01764), (-2.444, 1.555, -0.1272), (-2.177, 1.459, -0.1272), (-2.046, 1.699, -0.1272), (-2.111, 1.923, -0.1272), (-2.397, 1.894, -0.1272), (0.6371, -0.5177, 0.01764), (0.8064, -0.1641, 0.01764), (0.6168, -0.04102, 0.01764), (0.4971, -0.0743, 0.01764), (0.4332, -0.2657, 0.01764), (0.3752, -0.4642, 0.01764), (-0.4616, 1.347, 0.01764), (-0.8213, 1.298, 0.01764), (-0.8784, 1.16, 0.01764), (-0.8433, 0.9798, 0.01764), (-0.828, 0.962, 0.01764), (-0.6614, 0.9379, 0.01764), (-0.4977, 0.9145, 0.01764), (-0.3839, 0.9949, 0.01764), (1.655, 2.254, -0.1272), (1.469, 2.236, 0.07871), (1.451, 2.199, 0.07871), (1.42, 2.014, 0.01764), (1.56, 1.847, 0.01764), (1.818, 1.871, 0.01764), (1.877, 1.934, 0.01764), (-2.703, 0.6942, -0.2526), (-3.036, 0.732, -0.4248), (-3.076, 0.695, -0.4248), (-3.075, 0.336, -0.4248), (-2.687, 0.3777, -0.2526), (-2.672, 0.4001, -0.2526), (-0.1931, 2.484, 0.07744), (-0.1569, 2.725, -0.01568), (-0.1833, 2.752, -0.01568), (-0.5085, 2.773, -0.01568), (-0.5773, 2.555, 0.07744), (-0.5205, 2.466, 0.07744), (1.077, -0.5933, 0.01764), (0.7596, -0.6754, 0.01764), (0.7122, -0.9503, 0.01764), (1.055, -1.016, 0.01764), (2.752, 0.4204, -0.2526), (2.829, 0.3226, -0.2526), (3.181, 0.3683, -0.4248), (3.129, 0.7297, -0.4248), (3.091, 0.7589, -0.4248), (2.771, 0.7067, -0.2526), (2.735, -0.6487, -0.1272), (2.733, -0.3688, -0.1272), (2.32, -0.4178, -0.1272), (2.359, -0.7135, -0.1272), (2.6, -0.7764, -0.1272), (-0.0879, -0.9958, 0.01764), (-0.4283, -0.9948, 0.01764), (-0.4591, -1.166, 0.01764), (-0.4892, -1.339, 0.01764), (-0.1483, -1.453, 0.01764), (-0.04712, -1.394, 0.01764), (2.045, -0.3465, -0.1272), (1.893, -0.501, -0.1272), (1.934, -0.7142, -0.1272), (2.18, -0.8367, -0.1272), (2.338, -0.7122, -0.1272), (2.3, -0.4166, -0.1272), (2.278, -0.3919, -0.1272), (1.331, -1.723, 0.01764), (1.074, -1.671, 0.01764), (0.989, -1.765, 0.01764), (1.035, -2.139, -0.1272), (1.185, -2.119, -0.1272), (1.357, -1.939, 0.01764), (-0.1476, 2.35, 0.1452), (-0.1925, 2.468, 0.1452), (-0.5199, 2.45, 0.1452), (-0.5362, 2.21, 0.07871), (-0.4978, 2.141, 0.07871), (-0.1727, 2.205, 0.07871), (-0.1226, 1.4, 0.01764), (-0.05814, 1.514, 0.01764), (-0.1022, 1.668, 0.01764), (-0.4136, 1.607, 0.01764), (-0.4224, 1.568, 0.01764), (-0.4035, 1.439, 0.01764), (-0.2619, 1.418, 0.01764), (-1.284, -2.192, -0.1272), (-1.356, -2.099, -0.1272), (-1.627, -2.103, -0.1272), (-1.665, -2.362, -0.1272), (-1.609, -2.471, -0.1272), (-1.355, -2.485, -0.1272), (2.811, 0.303, -0.1272), (2.734, 0.4008, -0.1272), (2.337, 0.3241, -0.1272), (2.383, 0.07694, -0.1272), (2.43, 0.02265, -0.1272), (2.72, -0.03228, -0.1272), (2.77, 0.02048, -0.1272), (-0.143, -2.32, -0.1272), (-0.1175, -2.306, -0.1272), (-0.0943, -1.923, -0.1272), (-0.2476, -1.838, -0.1272), (-0.4115, -1.871, -0.1272), (-0.4474, -2.08, -0.1272), (-0.4848, -2.286, -0.1272), (-0.3146, -2.304, -0.1272), (-0.04433, 1.507, 0.01764), (-0.1088, 1.392, 0.01764), (-0.07184, 1.303, 0.01764), (-0.03468, 1.213, 0.01764), (0.1708, 1.281, 0.01764), (0.2157, 1.501, 0.01764), (0.6969, -1.342, 0.01764), (1.009, -1.395, 0.01764), (1.069, -1.33, 0.01764), (1.065, -1.186, 0.01764), (1.055, -1.035, 0.01764), (0.7122, -0.9687, 0.01764), (0.7015, -0.9771, 0.01764), (2.359, 0.07724, -0.1272), (2.313, 0.3244, -0.1272), (2.291, 0.3466, -0.1272), (1.936, 0.299, -0.1272), (1.885, 0.003185, -0.1272), (1.961, -0.05792, -0.1272), (1.786, 2.425, -0.2526), (1.609, 2.718, -0.4248), (1.397, 2.697, -0.2188), (1.311, 2.505, -0.04665), (1.466, 2.258, -0.04665), (1.651, 2.275, -0.2526), (1.269, -2.563, -0.2526), (1.064, -2.517, -0.2526), (0.9562, -2.645, -0.2526), (1.011, -2.94, -0.4248), (1.21, -2.949, -0.4248), (1.332, -2.84, -0.4248), (1.47, 1.266, 0.01764), (1.525, 1.342, 0.01764), (1.488, 1.499, 0.01764), (1.433, 1.569, 0.01764), (1.145, 1.61, 0.01764), (1.113, 1.555, 0.01764), (1.089, 1.234, 0.01764), (1.117, 1.201, 0.01764), (-0.03128, 1.807, 0.01764), (-0.08277, 1.675, 0.01764), (-0.03872, 1.522, 0.01764), (0.2213, 1.516, 0.01764), (0.2832, 1.571, 0.01764), (0.2618, 1.678, 0.01764), (0.2416, 1.782, 0.01764), (0.2129, 1.811, 0.01764), (-0.09235, 0.5053, 0.01764), (-0.04212, 0.8838, 0.01764), (-0.1306, 0.9737, 0.01764), (-0.3652, 0.9782, 0.01764), (-0.479, 0.8978, 0.01764), (-0.4581, 0.7085, 0.01764), (-0.4368, 0.5179, 0.01764), (-0.3737, 0.4551, 0.01764), (-0.5266, -2.73, -0.2526), (-0.8635, -2.775, -0.2526), (-0.905, -2.972, -0.4248), (-0.8707, -3.037, -0.4248), (-0.5265, -3.116, -0.4248), (-0.4852, -3.082, -0.4248), (2.861, -1.124, -0.4248), (2.685, -1.085, -0.2526), (2.62, -1.143, -0.2526), (2.519, -1.441, -0.2526), (2.733, -1.524, -0.4248), (2.907, -1.298, -0.4248), (-1.098, 2.674, 0.07744), (-0.9718, 2.68, 0.07744), (-0.9114, 2.824, -0.01568), (-0.9434, 2.951, -0.01568), (-1.281, 2.974, -0.2188), (-1.309, 2.931, -0.2188), (-1.226, 2.669, -0.04665), (1.987, 2.674, -0.4248), (1.736, 2.783, -0.4248), (1.665, 2.765, -0.4248), (1.624, 2.725, -0.4248), (1.801, 2.432, -0.2526), (2.025, 2.46, -0.4248), (2.041, 2.51, -0.4248), (2.322, -0.4016, -0.1272), (2.734, -0.3526, -0.1272), (2.75, -0.3321, -0.1272), (2.762, -0.3106, -0.1272), (2.719, -0.05328, -0.1272), (2.429, 0.001638, -0.1272), (2.299, -0.3769, -0.1272), (-1.136, -0.8803, 0.01764), (-1.331, -0.7802, 0.01764), (-1.591, -0.8264, 0.01764), (-1.679, -1.21, 0.01764), (-1.596, -1.284, 0.01764), (-1.309, -1.254, 0.01764), (0.8237, -0.1713, 0.01764), (0.6543, -0.525, 0.01764), (0.7599, -0.6549, 0.01764), (1.077, -0.5729, 0.01764), (1.11, -0.549, 0.01764), (1.002, -0.1591, 0.01764), (0.9138, -0.1651, 0.01764), (-2.189, 0.3479, -0.1272), (-2.236, 0.4005, -0.1272), (-2.649, 0.3826, -0.1272), (-2.664, 0.3603, -0.1272), (-2.636, 0.1778, -0.1272), (-2.607, -0.007234, -0.1272), (-2.414, 0.02183, -0.1272), (-2.226, 0.05668, -0.1272), (-2.214, 0.07442, -0.1272), (-2.2, 0.08856, -0.1272), (-1.319, -0.3602, 0.01764), (-1.313, -0.759, 0.01764), (-1.118, -0.8592, 0.01764), (-0.9898, -0.844, 0.01764), (-0.8853, -0.4512, 0.01764), (-0.9046, -0.423, 0.01764), (-0.4558, 0.5164, 0.01764), (-0.4771, 0.707, 0.01764), (-0.498, 0.8962, 0.01764), (-0.6617, 0.9196, 0.01764), (-0.8283, 0.9437, 0.01764), (-0.8801, 0.7117, 0.01764), (-0.9302, 0.4798, 0.01764), (-0.694, 0.4972, 0.01764), (-0.4969, 2.127, 0.2236), (-0.5625, 1.93, 0.01764), (-0.4662, 1.829, 0.01764), (-0.1224, 1.907, 0.01764), (-0.1416, 2.151, 0.07871), (-0.1718, 2.191, 0.07871), (2.049, -0.3255, -0.1272), (2.281, -0.3709, -0.1272), (2.411, 0.007677, -0.1272), (2.363, 0.06197, -0.1272), (1.965, -0.07319, -0.1272), (2.548, 1.876, -0.4248), (2.43, 2.002, -0.4248), (2.15, 1.911, -0.2526), (2.238, 1.611, -0.2526), (2.482, 1.604, -0.2526), (1.821, 1.625, 0.01764), (1.819, 1.852, 0.01764), (1.561, 1.829, 0.01764), (1.45, 1.582, 0.01764), (1.505, 1.512, 0.01764), (0.9381, -2.65, -0.2526), (0.6509, -2.58, -0.2526), (0.5341, -2.735, -0.2526), (0.6849, -3.042, -0.4248), (0.8675, -3.048, -0.4248), (0.993, -2.944, -0.4248), (-0.5222, -1.362, 0.01764), (-0.8491, -1.419, 0.01764), (-0.8555, -1.43, 0.01764), (-0.8656, -1.44, 0.01764), (-0.8578, -1.775, 0.01764), (-0.4858, -1.81, 0.01764), (-2.412, 0.003793, -0.1272), (-2.605, -0.02527, -0.1272), (-2.585, -0.3239, -0.1272), (-2.176, -0.3678, -0.1272), (-2.157, -0.3477, -0.1272), (-2.224, 0.03864, -0.1272), (-2.03, 1.685, 0.01764), (-2.16, 1.445, -0.1272), (-2.066, 1.27, -0.1272), (-1.791, 1.301, 0.01764), (-1.783, 1.31, 0.01764), (-1.766, 1.437, 0.01764), (-1.756, 1.559, 0.01764), (-0.9298, 1.664, 0.01764), (-0.8746, 1.573, 0.01764), (-0.4425, 1.578, 0.01764), (-0.4337, 1.617, 0.01764), (-0.4828, 1.813, 0.01764), (-0.579, 1.915, 0.01764), (-0.8639, 1.844, 0.01764), (0.4819, -0.07383, 0.01764), (0.3084, 0.004049, 0.01764), (0.07833, -0.1275, 0.01764), (0.08775, -0.2513, 0.01764), (0.09787, -0.3748, 0.01764), (0.2256, -0.4156, 0.01764), (0.3544, -0.4553, 0.01764), (0.418, -0.2652, 0.01764), (1.874, 1.541, 0.01764), (1.825, 1.614, 0.01764), (1.509, 1.501, 0.01764), (1.545, 1.345, 0.01764), (1.783, 1.293, 0.01764), (-2.322, -1.555, -0.4248), (-2.361, -1.72, -0.4248), (-2.229, -1.958, -0.4248), (-1.959, -1.959, -0.4248), (-1.947, -1.951, -0.4248), (-2.161, -1.535, -0.2526), (1.069, 1.833, 0.01764), (0.9812, 1.906, 0.01764), (0.6925, 1.815, 0.01764), (0.6575, 1.525, 0.01764), (1.094, 1.57, 0.01764), (1.127, 1.625, 0.01764), (0.2577, -0.9444, 0.01764), (-0.01307, -0.9495, 0.01764), (-0.06694, -0.9929, 0.01764), (-0.02616, -1.391, 0.01764), (0.2396, -1.484, 0.01764), (0.328, -1.433, 0.01764), (0.2784, -0.9594, 0.01764), (-0.1235, 2.148, 0.2236), (-0.1043, 1.904, 0.01764), (-0.03616, 1.822, 0.01764), (0.208, 1.826, 0.01764), (0.2349, 2.114, 0.2236), (1.078, -1.652, 0.01764), (1.336, -1.703, 0.01764), (1.436, -1.616, 0.01764), (1.396, -1.48, 0.01764), (1.356, -1.342, 0.01764), (1.086, -1.347, 0.01764), (1.027, -1.412, 0.01764), (-0.8485, -2.29, -0.1272), (-0.9713, -2.592, -0.1272), (-0.864, -2.755, -0.1272), (-0.5271, -2.71, -0.1272), (-0.5033, -2.682, -0.1272), (-0.5225, -2.321, -0.1272), (1.072, 1.215, 0.01764), (0.6957, 1.209, 0.01764), (0.7309, 0.8708, 0.01764), (0.9932, 0.8118, 0.01764), (1.129, 0.9272, 0.01764), (1.1, 1.182, 0.01764), (-0.1583, -3.099, -0.4248), (-0.09704, -3.176, -0.4248), (0.1262, -3.199, -0.4248), (0.2362, -3.106, -0.4248), (0.2099, -2.744, -0.2526), (-0.09299, -2.795, -0.2526), (-0.1108, -2.787, -0.2526), (-0.1664, -2.735, -0.2526), (-0.4839, -2.697, -0.2526), (-0.5077, -2.725, -0.2526), (-0.4664, -3.077, -0.4248), (-0.1761, -3.091, -0.4248), (1.865, 1.182, -0.06378), (1.782, 1.278, 0.01764), (1.544, 1.329, 0.01764), (1.49, 1.253, 0.01764), (1.547, 0.9131, 0.01764), (1.852, 0.9265, -0.06378), (1.911, 0.3009, -0.06378), (1.793, 0.4344, -0.06378), (1.459, 0.4232, 0.01764), (1.414, 0.3732, 0.01764), (1.487, -0.04475, 0.01764), (1.513, -0.0653, 0.01764), (1.861, 0.005106, -0.06378), (0.9887, 2.3, 0.07871), (0.9916, 2.455, 0.1452), (0.8218, 2.444, 0.1452), (0.6453, 2.426, 0.1452), (0.6376, 2.419, 0.1452), (0.622, 2.22, 0.07871), (0.9593, 2.107, 0.07871), (0.9778, 2.15, 0.07871), (-1.646, -2.096, -0.2526), (-1.786, -1.944, -0.2526), (-1.932, -1.969, -0.4248), (-1.944, -1.977, -0.4248), (-2.021, -2.294, -0.4248), (-1.973, -2.354, -0.4248), (-1.684, -2.355, -0.4248), (2.299, 0.6744, -0.1272), (2.304, 0.5204, -0.1272), (2.309, 0.3652, -0.1272), (2.331, 0.3429, -0.1272), (2.729, 0.4197, -0.1272), (2.748, 0.706, -0.1272), (2.715, 0.7324, -0.1272), (-0.1272, 0.9997, 0.01764), (-0.04726, 1.208, 0.01764), (-0.08443, 1.298, 0.01764), (-0.1214, 1.387, 0.01764), (-0.2606, 1.406, 0.01764), (-0.4023, 1.426, 0.01764), (-0.4396, 1.357, 0.01764), (-0.3618, 1.004, 0.01764), (-2.932, 1.162, -0.4248), (-3.036, 1.09, -0.4248), (-3.034, 0.752, -0.4248), (-2.701, 0.7143, -0.2526), (-2.612, 0.8228, -0.2526), (-2.668, 1.104, -0.2526), (-1.264, 1.579, 0.01764), (-1.316, 1.306, 0.01764), (-0.8961, 1.178, 0.01764), (-0.839, 1.316, 0.01764), (-0.893, 1.559, 0.01764), (-0.9482, 1.65, 0.01764), (-1.287, -1.262, 0.01764), (-1.173, -1.383, 0.01764), (-0.8792, -1.422, 0.01764), (-0.8691, -1.413, 0.01764), (-0.8627, -1.402, 0.01764), (-0.9176, -0.9198, 0.01764), (-0.9859, -0.873, 0.01764), (-1.114, -0.8881, 0.01764), (1.888, 1.538, 0.01764), (1.797, 1.29, 0.01764), (1.88, 1.195, -0.06378), (2.166, 1.32, -0.1272), (2.156, 1.5, -0.1272), (2.024, 1.518, -0.1272), (-1.703, -1.727, 0.01764), (-1.602, -1.634, 0.01764), (-1.613, -1.302, 0.01764), (-1.696, -1.228, 0.01764), (-1.808, -1.236, 0.01764), (-1.923, -1.243, 0.01764), (-2.049, -1.454, 0.01764), (2.735, 0.7533, -0.2526), (2.767, 0.7268, -0.2526), (3.087, 0.779, -0.4248), (3.098, 1.118, -0.4248), (2.987, 1.199, -0.4248), (2.649, 1.148, -0.2526), (-1.272, 2.045, -0.1272), (-1.265, 2.054, -0.1272), (-1.316, 2.327, 0.07871), (-1.624, 2.298, -0.1272), (-1.641, 2.278, -0.1272), (-1.659, 2.11, -0.1272), (-0.3896, 0.4345, 0.01764), (-0.4526, 0.4974, 0.01764), (-0.6909, 0.4782, 0.01764), (-0.9345, 0.4531, 0.01764), (-0.7641, 0.07113, 0.01764), (-0.4587, 0.04112, 0.01764), (3.135, -0.3734, -0.4248), (2.779, -0.3226, -0.2526), (2.766, -0.3441, -0.2526), (2.751, -0.3646, -0.2526), (2.753, -0.6445, -0.2526), (3.071, -0.7317, -0.4248), (3.08, -0.7238, -0.4248), (-1.718, 1.978, -0.1272), (-1.699, 2.043, -0.1272), (-1.68, 2.106, -0.1272), (-1.662, 2.274, -0.1272), (-2.012, 2.309, -0.2526), (-2.064, 2.248, -0.2526), (-2.073, 2.102, -0.1272), (-2.08, 1.957, -0.1272), (-1.898, 1.966, -0.1272), (0.6162, 2.42, 0.1452), (0.2763, 2.469, 0.1452), (0.263, 2.447, 0.1452), (0.2518, 2.424, 0.1452), (0.279, 2.158, 0.07871), (0.5303, 2.14, 0.07871), (0.6006, 2.221, 0.07871), (-2.541, -0.8931, -0.2526), (-2.547, -0.7731, -0.2526), (-2.604, -0.731, -0.2526), (-2.868, -0.7668, -0.4248), (-2.92, -1.039, -0.4248), (-2.818, -1.148, -0.4248), (-2.534, -1.014, -0.2526), (-2.809, -1.247, -0.4248), (-2.654, -1.435, -0.4248), (-2.461, -1.422, -0.4248), (-2.419, -1.157, -0.2526), (-2.53, -1.031, -0.2526), (-2.815, -1.165, -0.4248), (1.373, -1.953, -0.1272), (1.201, -2.133, -0.1272), (1.489, -2.373, -0.1272), (1.687, -2.37, -0.1272), (1.656, -2.06, -0.1272), (0.6162, 2.636, 0.07744), (0.5989, 2.824, -0.01568), (0.5859, 2.834, -0.01568), (0.2523, 2.769, -0.01568), (0.2298, 2.743, -0.01568), (0.28, 2.485, 0.07744), (0.6199, 2.436, 0.07744), (0.6276, 2.443, 0.07744), (3.139, -0.3572, -0.4248), (3.176, -0.3306, -0.4248), (3.198, -0.01949, -0.4248), (2.788, 0.003688, -0.2526), (2.739, -0.04907, -0.2526), (2.782, -0.3064, -0.2526), (-0.5825, 1.932, 0.01764), (-0.5169, 2.129, 0.07871), (-0.5553, 2.198, 0.07871), (-0.9004, 2.294, 0.07871), (-0.9437, 1.973, 0.01764), (-0.8674, 1.861, 0.01764), (1.477, -0.9144, 0.01764), (1.382, -0.6168, 0.01764), (1.129, -0.5701, 0.01764), (1.096, -0.594, 0.01764), (1.075, -1.017, 0.01764), (1.266, -0.9847, 0.01764), (1.449, -0.947, 0.01764), (1.465, -0.9307, 0.01764), (0.5704, -1.443, 0.01764), (0.6776, -1.345, 0.01764), (0.6821, -0.98, 0.01764), (0.297, -0.9628, 0.01764), (0.3466, -1.437, 0.01764), (1.868, -0.5072, -0.06378), (1.543, -0.4316, 0.01764), (1.4, -0.61, 0.01764), (1.494, -0.9075, 0.01764), (1.644, -0.933, 0.01764), (1.91, -0.7205, -0.06378), (-1.301, 2.583, -0.04665), (-1.676, 2.687, -0.4248), (-1.69, 2.678, -0.4248), (-1.707, 2.661, -0.4248), (-1.629, 2.316, -0.2526), (-1.321, 2.345, -0.04665), (2.612, 1.48, -0.2526), (2.608, 1.192, -0.2526), (2.644, 1.168, -0.2526), (2.982, 1.22, -0.4248), (3.007, 1.536, -0.4248), (2.889, 1.628, -0.4248), (1.089, 1.837, 0.01764), (1.147, 1.628, 0.01764), (1.435, 1.587, 0.01764), (1.546, 1.834, 0.01764), (1.406, 2.001, 0.01764), (0.5467, 2.124, 0.07871), (0.6065, 1.885, 0.01764), (0.6821, 1.83, 0.01764), (0.9708, 1.921, 0.01764), (0.9543, 2.092, 0.2236), (0.617, 2.205, 0.07871), (2.831, 0.3035, -0.2526), (2.79, 0.0209, -0.2526), (3.2, -0.002278, -0.4248), (3.183, 0.3491, -0.4248), (-0.8926, 2.818, -0.01568), (-0.953, 2.674, 0.07744), (-0.8655, 2.522, 0.07744), (-0.596, 2.559, 0.07744), (-0.5272, 2.776, -0.01568), (-0.5467, 2.802, -0.01568), (0.5582, -3.145, -0.4248), (0.6683, -3.048, -0.2526), (0.5175, -2.741, -0.2526), (0.2303, -2.741, -0.2526), (0.2566, -3.102, -0.4248), (-1.371, -2.876, -0.4248), (-1.258, -2.608, -0.2526), (-1.354, -2.504, -0.2526), (-1.608, -2.49, -0.4248), (-1.677, -2.627, -0.4248), (-1.572, -2.911, -0.4248), (-0.1522, -2.719, -0.1272), (-0.0966, -2.771, -0.1272), (0.2063, -2.72, -0.1272), (0.1756, -2.369, -0.1272), (-0.1051, -2.327, -0.1272), (-0.1306, -2.341, -0.1272), (-0.1414, -2.529, -0.1272), (-0.08962, -0.003372, 0.01764), (-0.4057, -0.0202, 0.01764), (-0.4065, -0.4073, 0.01764), (-0.08658, -0.4817, 0.01764), (0.07947, -0.3745, 0.01764), (0.06936, -0.251, 0.01764), (0.05993, -0.1271, 0.01764), (-2.564, 1.181, -0.1272), (-2.647, 1.106, -0.1272), (-2.59, 0.8247, -0.1272), (-2.255, 0.7751, -0.1272), (-2.157, 0.8703, -0.1272), (-2.177, 1.113, -0.1272), (0.6666, 0.3594, 0.01764), (0.5902, 0.4148, 0.01764), (0.379, 0.4465, 0.01764), (0.257, 0.3696, 0.01764), (0.3193, 0.02737, 0.01764), (0.4927, -0.05051, 0.01764), (0.6124, -0.01722, 0.01764), (-0.4926, -0.911, 0.01764), (-0.4274, -0.9731, 0.01764), (-0.08703, -0.9742, 0.01764), (-0.03316, -0.9308, 0.01764), (-0.09398, -0.5093, 0.01764), (-0.4215, -0.4426, 0.01764), (-2.149, -1.532, -0.1589), (-1.936, -1.948, -0.1589), (-1.789, -1.923, 0.01764), (-1.711, -1.743, 0.01764), (-2.056, -1.47, 0.01764), (0.6936, -1.361, 0.01764), (0.5864, -1.459, 0.01764), (0.689, -1.737, 0.01764), (0.9726, -1.748, 0.01764), (1.057, -1.654, 0.01764), (1.006, -1.415, 0.01764), (-2.26, 0.7571, -0.1272), (-2.595, 0.8067, -0.1272), (-2.683, 0.6981, -0.2526), (-2.653, 0.404, -0.2526), (-2.241, 0.4219, -0.1272), (-0.4842, -2.677, -0.1272), (-0.1667, -2.715, -0.1272), (-0.1559, -2.525, -0.1272), (-0.1451, -2.337, -0.1272), (-0.3166, -2.321, -0.1272), (-0.4947, -2.31, -0.1272), (-0.5034, -2.316, -0.1272), (-2.95, 1.451, -0.4248), (-2.928, 1.181, -0.4248), (-2.664, 1.124, -0.2526), (-2.581, 1.199, -0.2526), (-2.537, 1.487, -0.2526), (-2.826, 1.576, -0.4248), (-0.07404, -0.5002, 0.01764), (-0.01323, -0.9216, 0.01764), (0.2575, -0.9166, 0.01764), (0.3541, -0.4818, 0.01764), (0.2198, -0.4337, 0.01764), (0.09201, -0.393, 0.01764), (1.496, -0.08978, 0.01764), (1.47, -0.06923, 0.01764), (1.032, -0.1435, 0.01764), (1.021, -0.1534, 0.01764), (1.13, -0.5433, 0.01764), (1.383, -0.59, 0.01764), (1.526, -0.4116, 0.01764), (-2.516, 1.488, -0.1272), (-2.56, 1.199, -0.1272), (-2.173, 1.132, -0.1272), (-2.087, 1.266, -0.1272), (-2.181, 1.441, -0.1272), (-2.449, 1.537, -0.1272), (-1.945, -1.239, -0.1272), (-2.1, -1.071, -0.1272), (-2.398, -1.162, -0.1272), (-2.44, -1.427, -0.4248), (-2.324, -1.534, -0.4248), (-2.163, -1.513, -0.2526), (-2.07, -1.451, -0.1272), (1.048, -2.5, -0.1272), (0.9929, -2.188, -0.1272), (0.7527, -2.196, -0.1272), (0.6252, -2.363, -0.1272), (0.6537, -2.558, -0.1272), (0.941, -2.628, -0.1272), (0.366, 1.146, 0.01764), (0.6082, 1.276, 0.01764), (0.5839, 1.443, 0.01764), (0.2955, 1.556, 0.01764), (0.2336, 1.501, 0.01764), (0.1887, 1.281, 0.01764), (2.614, -0.7921, -0.2526), (2.691, -1.066, -0.2526), (2.867, -1.106, -0.4248), (3.019, -1.015, -0.4248), (3.067, -0.7516, -0.4248), (2.749, -0.6644, -0.2526), (1.211, 0.3984, 0.01764), (1.395, 0.3942, 0.01764), (1.44, 0.4442, 0.01764), (1.421, 0.8033, 0.01764), (1.282, 0.855, 0.01764), (1.143, 0.9066, 0.01764), (1.007, 0.7912, 0.01764), (1.019, 0.3992, 0.01764), (2.279, 0.6757, -0.1272), (2.177, 0.7961, -0.1272), (1.963, 0.809, -0.1272), (1.817, 0.4523, -0.1272), (1.935, 0.3189, -0.1272), (2.29, 0.3665, -0.1272), (2.284, 0.5217, -0.1272), (-2.661, 1.909, -0.4248), (-2.83, 1.69, -0.4248), (-2.818, 1.595, -0.4248), (-2.529, 1.507, -0.2526), (-2.462, 1.556, -0.2526), (-2.415, 1.895, -0.2526), (-2.429, 1.907, -0.2526), (2.628, 1.147, -0.1272), (2.592, 1.171, -0.1272), (2.371, 1.13, -0.1272), (2.195, 0.8156, -0.1272), (2.297, 0.6951, -0.1272), (2.714, 0.7531, -0.1272), (-0.5152, -1.343, 0.01764), (-0.5053, -1.336, 0.01764), (-0.4752, -1.163, 0.01764), (-0.4444, -0.9914, 0.01764), (-0.5096, -0.9292, 0.01764), (-0.897, -0.9178, 0.01764), (-0.842, -1.4, 0.01764), (1.281, 2.876, -0.2188), (0.9978, 2.889, -0.01568), (0.9147, 2.81, -0.01568), (1.007, 2.473, 0.07744), (1.155, 2.491, -0.04665), (1.291, 2.515, -0.04665), (1.377, 2.707, -0.2188), (1.754, -1.92, 0.01764), (2.107, -1.871, -0.1272), (2.074, -1.547, -0.1272), (1.815, -1.479, 0.01764), (1.661, -1.626, 0.01764), (-0.1354, 2.72, -0.01568), (-0.1716, 2.479, 0.07744), (-0.1267, 2.361, 0.07744), (0.2354, 2.433, 0.07744), (0.2465, 2.457, 0.07744), (0.2599, 2.479, 0.07744), (0.2097, 2.736, -0.01568), (-1.755, -0.307, 0.01764), (-1.723, -0.2694, 0.01764), (-1.747, -0.02048, 0.01764), (-2.18, 0.07357, -0.1272), (-2.194, 0.05942, -0.1272), (-2.206, 0.04169, -0.1272), (-2.138, -0.3446, -0.1272), (1.547, 0.8919, 0.01764), (1.443, 0.8082, 0.01764), (1.461, 0.4491, 0.01764), (1.795, 0.4603, -0.06378), (1.941, 0.8169, -0.06378), (1.852, 0.9053, -0.06378), (-0.9254, -2.964, -0.4248), (-0.884, -2.767, -0.2526), (-0.9913, -2.604, -0.2526), (-1.24, -2.615, -0.2526), (-1.353, -2.883, -0.4248), (-1.238, -2.99, -0.4248), (0.8957, 2.806, -0.01568), (0.6134, 2.822, -0.01568), (0.6306, 2.634, 0.07744), (0.6491, 2.45, 0.07744), (0.8186, 2.458, 0.07744), (0.9884, 2.469, 0.07744), (-1.193, -1.397, 0.01764), (-1.307, -1.275, 0.01764), (-1.594, -1.305, 0.01764), (-1.583, -1.637, 0.01764), (-1.313, -1.71, 0.01764), (-3.066, 0.01265, -0.4248), (-3.037, -0.02067, -0.4248), (-2.63, -0.009825, -0.2526), (-2.659, 0.1752, -0.2526), (-2.686, 0.3577, -0.2526), (-3.074, 0.316, -0.4248), (1.029, -0.1196, 0.01764), (1.466, -0.04532, 0.01764), (1.394, 0.3726, 0.01764), (1.21, 0.3768, 0.01764), (1.018, 0.3776, 0.01764), (-0.9567, 0.4447, 0.01764), (-1.207, 0.4222, 0.01764), (-1.28, 0.1084, 0.01764), (-1.216, -0.01487, 0.01764), (-0.9123, -0.05998, 0.01764), (-0.7863, 0.0627, 0.01764), (-1.299, 0.1148, 0.01764), (-1.225, 0.4286, 0.01764), (-1.269, 0.4615, 0.01764), (-1.713, 0.3643, 0.01764), (-1.68, 0.06845, 0.01764), (0.3736, -0.4906, 0.01764), (0.277, -0.9254, 0.01764), (0.2977, -0.9403, 0.01764), (0.6828, -0.9574, 0.01764), (0.6936, -0.9491, 0.01764), (0.741, -0.6741, 0.01764), (0.6355, -0.5441, 0.01764), (2.604, -1.146, -0.1272), (2.18, -1.079, -0.1272), (2.211, -1.436, -0.1272), (2.475, -1.458, -0.1272), (2.503, -1.443, -0.1272), (-1.298, 2.345, 0.07871), (-0.931, 2.341, 0.07871), (-0.8839, 2.515, 0.07744), (-0.9714, 2.666, 0.07744), (-1.098, 2.66, 0.07744), (-1.225, 2.655, -0.04665), (-1.278, 2.583, -0.04665), (1.869, -0.0168, -0.06378), (1.521, -0.08721, 0.01764), (1.551, -0.4091, 0.01764), (1.876, -0.4847, -0.06378), (2.028, -0.3303, -0.06378), (1.944, -0.0779, -0.06378), (0.1926, -1.863, -0.07027), (0.232, -1.509, 0.01764), (-0.03377, -1.416, 0.01764), (-0.1349, -1.475, 0.01764), (-0.234, -1.815, -0.07027), (-0.08066, -1.9, -0.07027)], [], [(503, 504, 505, 506, 507), (56, 504, 503, 1), (164, 505, 504, 56), (163, 506, 505, 164), (0, 507, 506, 163), (1, 503, 507, 0), (508, 509, 510, 511, 512, 513, 514), (3, 509, 508, 2), (4, 510, 509, 3), (501, 511, 510, 4), (57, 512, 511, 501), (56, 513, 512, 57), (1, 514, 513, 56), (2, 508, 514, 1), (515, 516, 517, 518, 519, 520, 521, 522), (7, 516, 515, 5), (8, 517, 516, 7), (456, 518, 517, 8), (459, 519, 518, 456), (170, 520, 519, 459), (29, 521, 520, 170), (6, 522, 521, 29), (5, 515, 522, 6), (523, 524, 525, 526, 527, 528, 529), (220, 524, 523, 219), (445, 525, 524, 220), (444, 526, 525, 445), (9, 527, 526, 444), (11, 528, 527, 9), (10, 529, 528, 11), (219, 523, 529, 10), (530, 531, 532, 533, 534), (102, 531, 530, 17), (101, 532, 531, 102), (247, 533, 532, 101), (12, 534, 533, 247), (17, 530, 534, 12), (535, 536, 537, 538, 539, 540, 541), (14, 536, 535, 331), (13, 537, 536, 14), (344, 538, 537, 13), (79, 539, 538, 344), (123, 540, 539, 79), (124, 541, 540, 123), (331, 535, 541, 124), (542, 543, 544, 545, 546, 547, 548), (58, 543, 542, 68), (416, 544, 543, 58), (15, 545, 544, 416), (16, 546, 545, 15), (223, 547, 546, 16), (69, 548, 547, 223), (68, 542, 548, 69), (549, 550, 551, 552, 553, 554), (103, 550, 549, 471), (102, 551, 550, 103), (17, 552, 551, 102), (18, 553, 552, 17), (39, 554, 553, 18), (471, 549, 554, 39), (555, 556, 557, 558, 559, 560), (444, 556, 555, 9), (74, 557, 556, 444), (73, 558, 557, 74), (298, 559, 558, 73), (19, 560, 559, 298), (9, 555, 560, 19), (561, 562, 563, 564, 565), (21, 562, 561, 386), (20, 563, 562, 21), (22, 564, 563, 20), (387, 565, 564, 22), (386, 561, 565, 387), (566, 567, 568, 569, 570), (196, 567, 566, 195), (97, 568, 567, 196), (23, 569, 568, 97), (155, 570, 569, 23), (195, 566, 570, 155), (571, 572, 573, 574, 575, 576), (35, 572, 571, 257), (36, 573, 572, 35), (390, 574, 573, 36), (25, 575, 574, 390), (24, 576, 575, 25), (257, 571, 576, 24), (577, 578, 579, 580, 581, 582, 583), (28, 578, 577, 27), (29, 579, 578, 28), (170, 580, 579, 29), (169, 581, 580, 170), (269, 582, 581, 169), (26, 583, 582, 269), (27, 577, 583, 26), (584, 585, 586, 587, 588, 589, 590, 591), (32, 585, 584, 31), (30, 586, 585, 32), (99, 587, 586, 30), (371, 588, 587, 99), (47, 589, 588, 371), (48, 590, 589, 47), (33, 591, 590, 48), (31, 584, 591, 33), (592, 593, 594, 595, 596, 597, 598), (35, 593, 592, 36), (34, 594, 593, 35), (338, 595, 594, 34), (130, 596, 595, 338), (129, 597, 596, 130), (461, 598, 597, 129), (36, 592, 598, 461), (599, 600, 601, 602, 603, 604, 605), (367, 600, 599, 368), (442, 601, 600, 367), (38, 602, 601, 442), (37, 603, 602, 38), (360, 604, 603, 37), (359, 605, 604, 360), (368, 599, 605, 359), (606, 607, 608, 609, 610, 611), (245, 607, 606, 40), (472, 608, 607, 245), (471, 609, 608, 472), (39, 610, 609, 471), (41, 611, 610, 39), (40, 606, 611, 41), (612, 613, 614, 615, 616, 617, 618, 619, 620), (60, 613, 612, 42), (23, 614, 613, 60), (97, 615, 614, 23), (98, 616, 615, 97), (297, 617, 616, 98), (426, 618, 617, 297), (201, 619, 618, 426), (43, 620, 619, 201), (42, 612, 620, 43), (621, 622, 623, 624, 625), (80, 622, 621, 414), (44, 623, 622, 80), (82, 624, 623, 44), (415, 625, 624, 82), (414, 621, 625, 415), (626, 627, 628, 629, 630, 631), (45, 627, 626, 51), (46, 628, 627, 45), (210, 629, 628, 46), (174, 630, 629, 210), (175, 631, 630, 174), (51, 626, 631, 175), (632, 633, 634, 635, 636, 637, 638), (50, 633, 632, 49), (48, 634, 633, 50), (47, 635, 634, 48), (157, 636, 635, 47), (213, 637, 636, 157), (212, 638, 637, 213), (49, 632, 638, 212), (639, 640, 641, 642, 643, 644, 645, 646, 647), (51, 640, 639, 52), (175, 641, 640, 51), (259, 642, 641, 175), (277, 643, 642, 259), (278, 644, 643, 277), (337, 645, 644, 278), (338, 646, 645, 337), (34, 647, 646, 338), (52, 639, 647, 34), (648, 649, 650, 651, 652, 653, 654), (118, 649, 648, 53), (120, 650, 649, 118), (138, 651, 650, 120), (137, 652, 651, 138), (468, 653, 652, 137), (147, 654, 653, 468), (53, 648, 654, 147), (655, 656, 657, 658, 659), (53, 656, 655, 118), (55, 657, 656, 53), (54, 658, 657, 55), (117, 659, 658, 54), (118, 655, 659, 117), (660, 661, 662, 663, 664, 665), (407, 661, 660, 200), (408, 662, 661, 407), (164, 663, 662, 408), (56, 664, 663, 164), (57, 665, 664, 56), (200, 660, 665, 57), (666, 667, 668, 669, 670, 671), (411, 667, 666, 409), (273, 668, 667, 411), (58, 669, 668, 273), (68, 670, 669, 58), (67, 671, 670, 68), (409, 666, 671, 67), (672, 673, 674, 675, 676, 677), (481, 673, 672, 59), (154, 674, 673, 481), (155, 675, 674, 154), (23, 676, 675, 155), (60, 677, 676, 23), (59, 672, 677, 60), (678, 679, 680, 681, 682, 683), (61, 679, 678, 355), (62, 680, 679, 61), (63, 681, 680, 62), (64, 682, 681, 63), (356, 683, 682, 64), (355, 678, 683, 356), (684, 685, 686, 687, 688, 689), (65, 685, 684, 392), (314, 686, 685, 65), (393, 687, 686, 314), (285, 688, 687, 393), (286, 689, 688, 285), (392, 684, 689, 286), (690, 691, 692, 693, 694, 695), (362, 691, 690, 114), (360, 692, 691, 362), (37, 693, 692, 360), (66, 694, 693, 37), (115, 695, 694, 66), (114, 690, 695, 115), (696, 697, 698, 699, 700, 701, 702), (347, 697, 696, 69), (152, 698, 697, 347), (151, 699, 698, 152), (409, 700, 699, 151), (67, 701, 700, 409), (68, 702, 701, 67), (69, 696, 702, 68), (703, 704, 705, 706, 707, 708, 709), (218, 704, 703, 291), (72, 705, 704, 218), (219, 706, 705, 72), (10, 707, 706, 219), (71, 708, 707, 10), (70, 709, 708, 71), (291, 703, 709, 70), (710, 711, 712, 713, 714, 715), (73, 711, 710, 82), (74, 712, 711, 73), (168, 713, 712, 74), (16, 714, 713, 168), (15, 715, 714, 16), (82, 710, 715, 15), (716, 717, 718, 719, 720, 721), (299, 717, 716, 75), (451, 718, 717, 299), (452, 719, 718, 451), (450, 720, 719, 452), (76, 721, 720, 450), (75, 716, 721, 76), (722, 723, 724, 725, 726, 727, 728), (77, 723, 722, 78), (66, 724, 723, 77), (37, 725, 724, 66), (38, 726, 725, 37), (93, 727, 726, 38), (92, 728, 727, 93), (78, 722, 728, 92), (729, 730, 731, 732, 733, 734), (352, 730, 729, 353), (27, 731, 730, 352), (26, 732, 731, 27), (123, 733, 732, 26), (79, 734, 733, 123), (353, 729, 734, 79), (735, 736, 737, 738, 739, 740, 741), (172, 736, 735, 414), (171, 737, 736, 172), (243, 738, 737, 171), (242, 739, 738, 243), (437, 740, 739, 242), (80, 741, 740, 437), (414, 735, 741, 80), (742, 743, 744, 745, 746, 747), (191, 743, 742, 81), (253, 744, 743, 191), (254, 745, 744, 253), (291, 746, 745, 254), (70, 747, 746, 291), (81, 742, 747, 70), (748, 749, 750, 751), (15, 749, 748, 82), (416, 750, 749, 15), (415, 751, 750, 416), (82, 748, 751, 415), (752, 753, 754, 755, 756, 757), (246, 753, 752, 423), (245, 754, 753, 246), (40, 755, 754, 245), (83, 756, 755, 40), (84, 757, 756, 83), (423, 752, 757, 84), (758, 759, 760, 761, 762), (13, 759, 758, 344), (85, 760, 759, 13), (86, 761, 760, 85), (345, 762, 761, 86), (344, 758, 762, 345), (763, 764, 765, 766, 767, 768, 769), (292, 764, 763, 204), (294, 765, 764, 292), (136, 766, 765, 294), (89, 767, 766, 136), (88, 768, 767, 89), (87, 769, 768, 88), (204, 763, 769, 87), (770, 771, 772, 773, 774, 775), (132, 771, 770, 90), (83, 772, 771, 132), (40, 773, 772, 83), (41, 774, 773, 40), (491, 775, 774, 41), (90, 770, 775, 491), (776, 777, 778, 779, 780, 781, 782, 783), (92, 777, 776, 91), (93, 778, 777, 92), (38, 779, 778, 93), (442, 780, 779, 38), (441, 781, 780, 442), (339, 782, 781, 441), (340, 783, 782, 339), (91, 776, 783, 340), (784, 785, 786, 787, 788, 789), (94, 785, 784, 95), (55, 786, 785, 94), (53, 787, 786, 55), (495, 788, 787, 53), (96, 789, 788, 495), (95, 784, 789, 96), (790, 791, 792, 793, 794, 795), (196, 791, 790, 97), (402, 792, 791, 196), (404, 793, 792, 402), (475, 794, 793, 404), (98, 795, 794, 475), (97, 790, 795, 98), (796, 797, 798, 799, 800, 801), (293, 797, 796, 100), (190, 798, 797, 293), (370, 799, 798, 190), (371, 800, 799, 370), (99, 801, 800, 371), (100, 796, 801, 99), (802, 803, 804, 805, 806, 807, 808), (103, 803, 802, 102), (78, 804, 803, 103), (92, 805, 804, 78), (91, 806, 805, 92), (241, 807, 806, 91), (101, 808, 807, 241), (102, 802, 808, 101), (809, 810, 811, 812, 813, 814), (85, 810, 809, 86), (380, 811, 810, 85), (105, 812, 811, 380), (104, 813, 812, 105), (496, 814, 813, 104), (86, 809, 814, 496), (815, 816, 817, 818, 819, 820), (107, 816, 815, 106), (263, 817, 816, 107), (42, 818, 817, 263), (43, 819, 818, 42), (199, 820, 819, 43), (106, 815, 820, 199), (821, 822, 823, 824, 825, 826), (336, 822, 821, 248), (109, 823, 822, 336), (334, 824, 823, 109), (462, 825, 824, 334), (108, 826, 825, 462), (248, 821, 826, 108), (827, 828, 829, 830, 831), (193, 828, 827, 270), (111, 829, 828, 193), (110, 830, 829, 111), (271, 831, 830, 110), (270, 827, 831, 271), (832, 833, 834, 835, 836, 837), (115, 833, 832, 114), (112, 834, 833, 115), (113, 835, 834, 112), (363, 836, 835, 113), (362, 837, 836, 363), (114, 832, 837, 362), (838, 839, 840, 841, 842), (45, 839, 838, 116), (51, 840, 839, 45), (52, 841, 840, 51), (258, 842, 841, 52), (116, 838, 842, 258), (843, 844, 845, 846, 847, 848, 849, 850), (120, 844, 843, 138), (118, 845, 844, 120), (117, 846, 845, 118), (383, 847, 846, 117), (119, 848, 847, 383), (89, 849, 848, 119), (136, 850, 849, 89), (138, 843, 850, 136), (851, 852, 853, 854, 855), (332, 852, 851, 122), (333, 853, 852, 332), (173, 854, 853, 333), (121, 855, 854, 173), (122, 851, 855, 121), (856, 857, 858, 859, 860, 861, 862, 863, 864), (26, 857, 856, 123), (269, 858, 857, 26), (267, 859, 858, 269), (126, 860, 859, 267), (127, 861, 860, 126), (125, 862, 861, 127), (134, 863, 862, 125), (124, 864, 863, 134), (123, 856, 864, 124), (865, 866, 867, 868, 869, 870), (127, 866, 865, 128), (126, 867, 866, 127), (131, 868, 867, 126), (132, 869, 868, 131), (90, 870, 869, 132), (128, 865, 870, 90), (871, 872, 873, 874, 875, 876), (308, 872, 871, 130), (474, 873, 872, 308), (473, 874, 873, 474), (453, 875, 874, 473), (129, 876, 875, 453), (130, 871, 876, 129), (877, 878, 879, 880, 881, 882), (439, 878, 877, 131), (412, 879, 878, 439), (84, 880, 879, 412), (83, 881, 880, 84), (132, 882, 881, 83), (131, 877, 882, 132), (883, 884, 885, 886, 887, 888), (134, 884, 883, 133), (125, 885, 884, 134), (127, 886, 885, 125), (128, 887, 886, 127), (141, 888, 887, 128), (133, 883, 888, 141), (889, 890, 891, 892, 893, 894), (2, 890, 889, 135), (1, 891, 890, 2), (0, 892, 891, 1), (443, 893, 892, 0), (159, 894, 893, 443), (135, 889, 894, 159), (895, 896, 897, 898, 899, 900, 901), (294, 896, 895, 136), (295, 897, 896, 294), (293, 898, 897, 295), (100, 899, 898, 293), (137, 900, 899, 100), (138, 901, 900, 137), (136, 895, 901, 138), (902, 903, 904, 905, 906, 907, 908, 909), (140, 903, 902, 489), (139, 904, 903, 140), (141, 905, 904, 139), (128, 906, 905, 141), (90, 907, 906, 128), (491, 908, 907, 90), (490, 909, 908, 491), (489, 902, 909, 490), (910, 911, 912, 913, 914, 915, 916), (65, 911, 910, 314), (145, 912, 911, 65), (144, 913, 912, 145), (143, 914, 913, 144), (142, 915, 914, 143), (313, 916, 915, 142), (314, 910, 916, 313), (917, 918, 919, 920, 921, 922, 923), (147, 918, 917, 148), (468, 919, 918, 147), (30, 920, 919, 468), (32, 921, 920, 30), (146, 922, 921, 32), (149, 923, 922, 146), (148, 917, 923, 149), (924, 925, 926, 927, 928, 929, 930, 931), (108, 925, 924, 248), (150, 926, 925, 108), (151, 927, 926, 150), (152, 928, 927, 151), (153, 929, 928, 152), (12, 930, 929, 153), (247, 931, 930, 12), (248, 924, 931, 247), (932, 933, 934, 935, 936, 937, 938), (155, 933, 932, 195), (154, 934, 933, 155), (156, 935, 934, 154), (418, 936, 935, 156), (318, 937, 936, 418), (319, 938, 937, 318), (195, 932, 938, 319), (939, 940, 941, 942, 943, 944), (158, 940, 939, 157), (159, 941, 940, 158), (443, 942, 941, 159), (214, 943, 942, 443), (213, 944, 943, 214), (157, 939, 944, 213), (945, 946, 947, 948, 949), (112, 946, 945, 162), (115, 947, 946, 112), (160, 948, 947, 115), (161, 949, 948, 160), (162, 945, 949, 161), (950, 951, 952, 953, 954, 955), (164, 951, 950, 163), (408, 952, 951, 164), (166, 953, 952, 408), (399, 954, 953, 166), (165, 955, 954, 399), (163, 950, 955, 165), (956, 957, 958, 959, 960, 961), (167, 957, 956, 168), (323, 958, 957, 167), (222, 959, 958, 323), (223, 960, 959, 222), (16, 961, 960, 223), (168, 956, 961, 16), (962, 963, 964, 965, 966), (440, 963, 962, 438), (169, 964, 963, 440), (170, 965, 964, 169), (459, 966, 965, 170), (438, 962, 966, 459), (967, 968, 969, 970, 971, 972), (171, 968, 967, 492), (172, 969, 968, 171), (276, 970, 969, 172), (275, 971, 970, 276), (433, 972, 971, 275), (492, 967, 972, 433), (973, 974, 975, 976, 977, 978, 979, 980), (333, 974, 973, 173), (133, 975, 974, 333), (141, 976, 975, 133), (139, 977, 976, 141), (249, 978, 977, 139), (251, 979, 978, 249), (221, 980, 979, 251), (173, 973, 980, 221), (981, 982, 983, 984, 985, 986, 987), (145, 982, 981, 174), (65, 983, 982, 145), (392, 984, 983, 65), (391, 985, 984, 392), (259, 986, 985, 391), (175, 987, 986, 259), (174, 981, 987, 175), (988, 989, 990, 991, 992, 993), (178, 989, 988, 176), (179, 990, 989, 178), (486, 991, 990, 179), (485, 992, 991, 486), (177, 993, 992, 485), (176, 988, 993, 177), (994, 995, 996, 997, 998, 999), (180, 995, 994, 192), (181, 996, 995, 180), (396, 997, 996, 181), (104, 998, 997, 396), (105, 999, 998, 104), (192, 994, 999, 105), (1000, 1001, 1002, 1003), (493, 1001, 1000, 182), (205, 1002, 1001, 493), (206, 1003, 1002, 205), (182, 1000, 1003, 206), (1004, 1005, 1006, 1007, 1008, 1009), (197, 1005, 1004, 198), (395, 1006, 1005, 197), (184, 1007, 1006, 395), (183, 1008, 1007, 184), (321, 1009, 1008, 183), (198, 1004, 1009, 321), (1010, 1011, 1012, 1013, 1014), (185, 1011, 1010, 448), (189, 1012, 1011, 185), (94, 1013, 1012, 189), (95, 1014, 1013, 94), (448, 1010, 1014, 95), (1015, 1016, 1017, 1018, 1019, 1020), (463, 1016, 1015, 186), (464, 1017, 1016, 463), (107, 1018, 1017, 464), (106, 1019, 1018, 107), (502, 1020, 1019, 106), (186, 1015, 1020, 502), (1021, 1022, 1023, 1024, 1025, 1026, 1027), (385, 1022, 1021, 187), (54, 1023, 1022, 385), (55, 1024, 1023, 54), (94, 1025, 1024, 55), (189, 1026, 1025, 94), (188, 1027, 1026, 189), (187, 1021, 1027, 188), (1028, 1029, 1030, 1031, 1032, 1033), (420, 1029, 1028, 190), (135, 1030, 1029, 420), (159, 1031, 1030, 135), (158, 1032, 1031, 159), (370, 1033, 1032, 158), (190, 1028, 1033, 370), (1034, 1035, 1036, 1037, 1038, 1039), (192, 1035, 1034, 191), (105, 1036, 1035, 192), (380, 1037, 1036, 105), (379, 1038, 1037, 380), (253, 1039, 1038, 379), (191, 1034, 1039, 253), (1040, 1041, 1042, 1043, 1044, 1045, 1046), (194, 1041, 1040, 325), (193, 1042, 1041, 194), (270, 1043, 1042, 193), (122, 1044, 1043, 270), (121, 1045, 1044, 122), (326, 1046, 1045, 121), (325, 1040, 1046, 326), (1047, 1048, 1049, 1050, 1051, 1052), (195, 1048, 1047, 196), (319, 1049, 1048, 195), (320, 1050, 1049, 319), (401, 1051, 1050, 320), (402, 1052, 1051, 401), (196, 1047, 1052, 402), (1053, 1054, 1055, 1056, 1057, 1058, 1059), (198, 1054, 1053, 197), (208, 1055, 1054, 198), (256, 1056, 1055, 208), (255, 1057, 1056, 256), (239, 1058, 1057, 255), (377, 1059, 1058, 239), (197, 1053, 1059, 377), (1060, 1061, 1062, 1063, 1064, 1065, 1066, 1067), (407, 1061, 1060, 425), (200, 1062, 1061, 407), (199, 1063, 1062, 200), (43, 1064, 1063, 199), (201, 1065, 1064, 43), (202, 1066, 1065, 201), (424, 1067, 1066, 202), (425, 1060, 1067, 424), (1068, 1069, 1070, 1071, 1072, 1073), (325, 1069, 1068, 194), (324, 1070, 1069, 325), (323, 1071, 1070, 324), (167, 1072, 1071, 323), (203, 1073, 1072, 167), (194, 1068, 1073, 203), (1074, 1075, 1076, 1077, 1078, 1079, 1080), (422, 1075, 1074, 421), (292, 1076, 1075, 422), (204, 1077, 1076, 292), (206, 1078, 1077, 204), (205, 1079, 1078, 206), (384, 1080, 1079, 205), (421, 1074, 1080, 384), (1081, 1082, 1083, 1084, 1085, 1086), (208, 1082, 1081, 256), (207, 1083, 1082, 208), (309, 1084, 1083, 207), (500, 1085, 1084, 309), (499, 1086, 1085, 500), (256, 1081, 1086, 499), (1087, 1088, 1089, 1090, 1091, 1092), (209, 1088, 1087, 210), (465, 1089, 1088, 209), (144, 1090, 1089, 465), (145, 1091, 1090, 144), (174, 1092, 1091, 145), (210, 1087, 1092, 174), (1093, 1094, 1095, 1096, 1097, 1098), (214, 1094, 1093, 213), (260, 1095, 1094, 214), (261, 1096, 1095, 260), (211, 1097, 1096, 261), (212, 1098, 1097, 211), (213, 1093, 1098, 212), (1099, 1100, 1101, 1102, 1103, 1104, 1105, 1106), (215, 1100, 1099, 75), (216, 1101, 1100, 215), (217, 1102, 1101, 216), (287, 1103, 1102, 217), (19, 1104, 1103, 287), (298, 1105, 1104, 19), (299, 1106, 1105, 298), (75, 1099, 1106, 299), (1107, 1108, 1109, 1110, 1111, 1112, 1113, 1114), (193, 1108, 1107, 111), (194, 1109, 1108, 193), (203, 1110, 1109, 194), (445, 1111, 1110, 203), (220, 1112, 1111, 445), (219, 1113, 1112, 220), (218, 1114, 1113, 219), (111, 1107, 1114, 218), (1115, 1116, 1117, 1118, 1119, 1120, 1121, 1122), (223, 1116, 1115, 69), (222, 1117, 1116, 223), (221, 1118, 1117, 222), (251, 1119, 1118, 221), (252, 1120, 1119, 251), (348, 1121, 1120, 252), (347, 1122, 1121, 348), (69, 1115, 1122, 347), (1123, 1124, 1125, 1126, 1127, 1128), (477, 1124, 1123, 227), (476, 1125, 1124, 477), (226, 1126, 1125, 476), (224, 1127, 1126, 226), (225, 1128, 1127, 224), (227, 1123, 1128, 225), (1129, 1130, 1131, 1132, 1133, 1134), (96, 1130, 1129, 228), (495, 1131, 1130, 96), (494, 1132, 1131, 495), (230, 1133, 1132, 494), (229, 1134, 1133, 230), (228, 1129, 1134, 229), (1135, 1136, 1137, 1138, 1139, 1140, 1141), (497, 1136, 1135, 498), (233, 1137, 1136, 497), (232, 1138, 1137, 233), (231, 1139, 1138, 232), (20, 1140, 1139, 231), (21, 1141, 1140, 20), (498, 1135, 1141, 21), (1142, 1143, 1144, 1145, 1146, 1147, 1148), (236, 1143, 1142, 235), (237, 1144, 1143, 236), (209, 1145, 1144, 237), (210, 1146, 1145, 209), (46, 1147, 1146, 210), (234, 1148, 1147, 46), (235, 1142, 1148, 234), (1149, 1150, 1151, 1152, 1153, 1154, 1155), (185, 1150, 1149, 189), (351, 1151, 1150, 185), (238, 1152, 1151, 351), (239, 1153, 1152, 238), (255, 1154, 1153, 239), (188, 1155, 1154, 255), (189, 1149, 1155, 188), (1156, 1157, 1158, 1159, 1160, 1161), (241, 1157, 1156, 240), (91, 1158, 1157, 241), (340, 1159, 1158, 91), (341, 1160, 1159, 340), (482, 1161, 1160, 341), (240, 1156, 1161, 482), (1162, 1163, 1164, 1165, 1166, 1167, 1168), (492, 1163, 1162, 171), (493, 1164, 1163, 492), (182, 1165, 1164, 493), (381, 1166, 1165, 182), (242, 1167, 1166, 381), (243, 1168, 1167, 242), (171, 1162, 1168, 243), (1169, 1170, 1171, 1172, 1173, 1174, 1175, 1176, 1177, 1178), (246, 1170, 1169, 245), (177, 1171, 1170, 246), (485, 1172, 1171, 177), (484, 1173, 1172, 485), (160, 1174, 1173, 484), (266, 1175, 1174, 160), (265, 1176, 1175, 266), (244, 1177, 1176, 265), (472, 1178, 1177, 244), (245, 1169, 1178, 472), (1179, 1180, 1181, 1182, 1183, 1184), (241, 1180, 1179, 101), (240, 1181, 1180, 241), (336, 1182, 1181, 240), (248, 1183, 1182, 336), (247, 1184, 1183, 248), (101, 1179, 1184, 247), (1185, 1186, 1187, 1188, 1189, 1190, 1191, 1192), (252, 1186, 1185, 348), (251, 1187, 1186, 252), (249, 1188, 1187, 251), (139, 1189, 1188, 249), (140, 1190, 1189, 139), (250, 1191, 1190, 140), (346, 1192, 1191, 250), (348, 1185, 1192, 346), (1193, 1194, 1195, 1196, 1197, 1198), (272, 1194, 1193, 379), (271, 1195, 1194, 272), (110, 1196, 1195, 271), (254, 1197, 1196, 110), (253, 1198, 1197, 254), (379, 1193, 1198, 253), (1199, 1200, 1201, 1202, 1203), (188, 1200, 1199, 187), (255, 1201, 1200, 188), (256, 1202, 1201, 255), (499, 1203, 1202, 256), (187, 1199, 1203, 499), (1204, 1205, 1206, 1207, 1208), (258, 1205, 1204, 257), (52, 1206, 1205, 258), (34, 1207, 1206, 52), (35, 1208, 1207, 34), (257, 1204, 1208, 35), (1209, 1210, 1211, 1212, 1213), (259, 1210, 1209, 277), (391, 1211, 1210, 259), (217, 1212, 1211, 391), (216, 1213, 1212, 217), (277, 1209, 1213, 216), (1214, 1215, 1216, 1217, 1218, 1219), (165, 1215, 1214, 260), (399, 1216, 1215, 165), (400, 1217, 1216, 399), (262, 1218, 1217, 400), (261, 1219, 1218, 262), (260, 1214, 1219, 261), (1220, 1221, 1222, 1223, 1224, 1225), (335, 1221, 1220, 263), (264, 1222, 1221, 335), (59, 1223, 1222, 264), (60, 1224, 1223, 59), (42, 1225, 1224, 60), (263, 1220, 1225, 42), (1226, 1227, 1228, 1229, 1230, 1231), (160, 1227, 1226, 266), (115, 1228, 1227, 160), (66, 1229, 1228, 115), (77, 1230, 1229, 66), (265, 1231, 1230, 77), (266, 1226, 1231, 265), (1232, 1233, 1234, 1235, 1236, 1237, 1238), (440, 1233, 1232, 169), (439, 1234, 1233, 440), (131, 1235, 1234, 439), (268, 1236, 1235, 131), (267, 1237, 1236, 268), (269, 1238, 1237, 267), (169, 1232, 1238, 269), (1239, 1240, 1241, 1242, 1243, 1244, 1245), (332, 1240, 1239, 331), (122, 1241, 1240, 332), (270, 1242, 1241, 122), (271, 1243, 1242, 270), (272, 1244, 1243, 271), (14, 1245, 1244, 272), (331, 1239, 1245, 14), (1246, 1247, 1248, 1249, 1250, 1251, 1252, 1253), (273, 1247, 1246, 276), (411, 1248, 1247, 273), (410, 1249, 1248, 411), (432, 1250, 1249, 410), (431, 1251, 1250, 432), (274, 1252, 1251, 431), (275, 1253, 1252, 274), (276, 1246, 1253, 275), (1254, 1255, 1256, 1257, 1258), (277, 1255, 1254, 278), (216, 1256, 1255, 277), (215, 1257, 1256, 216), (307, 1258, 1257, 215), (278, 1254, 1258, 307), (1259, 1260, 1261, 1262, 1263, 1264), (281, 1260, 1259, 279), (283, 1261, 1260, 281), (284, 1262, 1261, 283), (282, 1263, 1262, 284), (280, 1264, 1263, 282), (279, 1259, 1264, 280), (1265, 1266, 1267, 1268, 1269, 1270), (285, 1266, 1265, 286), (11, 1267, 1266, 285), (9, 1268, 1267, 11), (19, 1269, 1268, 9), (287, 1270, 1269, 19), (286, 1265, 1270, 287), (1271, 1272, 1273, 1274, 1275, 1276, 1277), (289, 1272, 1271, 288), (186, 1273, 1272, 289), (502, 1274, 1273, 186), (501, 1275, 1274, 502), (4, 1276, 1275, 501), (290, 1277, 1276, 4), (288, 1271, 1277, 290), (1278, 1279, 1280, 1281, 1282), (110, 1279, 1278, 254), (111, 1280, 1279, 110), (218, 1281, 1280, 111), (291, 1282, 1281, 218), (254, 1278, 1282, 291), (1283, 1284, 1285, 1286, 1287, 1288, 1289), (190, 1284, 1283, 420), (293, 1285, 1284, 190), (295, 1286, 1285, 293), (294, 1287, 1286, 295), (292, 1288, 1287, 294), (422, 1289, 1288, 292), (420, 1283, 1289, 422), (1290, 1291, 1292, 1293, 1294, 1295), (475, 1291, 1290, 98), (477, 1292, 1291, 475), (227, 1293, 1292, 477), (296, 1294, 1293, 227), (297, 1295, 1294, 296), (98, 1290, 1295, 297), (1296, 1297, 1298, 1299, 1300, 1301), (73, 1297, 1296, 298), (82, 1298, 1297, 73), (44, 1299, 1298, 82), (451, 1300, 1299, 44), (299, 1301, 1300, 451), (298, 1296, 1301, 299), (1302, 1303, 1304, 1305, 1306, 1307), (300, 1303, 1302, 305), (301, 1304, 1303, 300), (302, 1305, 1304, 301), (303, 1306, 1305, 302), (306, 1307, 1306, 303), (305, 1302, 1307, 306), (1308, 1309, 1310, 1311, 1312, 1313), (304, 1309, 1308, 306), (296, 1310, 1309, 304), (227, 1311, 1310, 296), (225, 1312, 1311, 227), (305, 1313, 1312, 225), (306, 1308, 1313, 305), (1314, 1315, 1316, 1317, 1318, 1319), (307, 1315, 1314, 308), (215, 1316, 1315, 307), (75, 1317, 1316, 215), (76, 1318, 1317, 75), (474, 1319, 1318, 76), (308, 1314, 1319, 474), (1320, 1321, 1322, 1323, 1324, 1325, 1326), (310, 1321, 1320, 309), (449, 1322, 1321, 310), (488, 1323, 1322, 449), (435, 1324, 1323, 488), (434, 1325, 1324, 435), (500, 1326, 1325, 434), (309, 1320, 1326, 500), (1327, 1328, 1329, 1330, 1331, 1332, 1333, 1334), (311, 1328, 1327, 313), (312, 1329, 1328, 311), (315, 1330, 1329, 312), (358, 1331, 1330, 315), (394, 1332, 1331, 358), (393, 1333, 1332, 394), (314, 1334, 1333, 393), (313, 1327, 1334, 314), (1335, 1336, 1337, 1338, 1339, 1340, 1341), (318, 1336, 1335, 319), (282, 1337, 1336, 318), (284, 1338, 1337, 282), (316, 1339, 1338, 284), (317, 1340, 1339, 316), (320, 1341, 1340, 317), (319, 1335, 1341, 320), (1342, 1343, 1344, 1345, 1346, 1347, 1348), (455, 1343, 1342, 454), (207, 1344, 1343, 455), (208, 1345, 1344, 207), (198, 1346, 1345, 208), (321, 1347, 1346, 198), (322, 1348, 1347, 321), (454, 1342, 1348, 322), (1349, 1350, 1351, 1352, 1353, 1354, 1355, 1356), (323, 1350, 1349, 222), (324, 1351, 1350, 323), (325, 1352, 1351, 324), (326, 1353, 1352, 325), (121, 1354, 1353, 326), (173, 1355, 1354, 121), (221, 1356, 1355, 173), (222, 1349, 1356, 221), (1357, 1358, 1359, 1360, 1361, 1362), (328, 1358, 1357, 327), (178, 1359, 1358, 328), (176, 1360, 1359, 178), (330, 1361, 1360, 176), (329, 1362, 1361, 330), (327, 1357, 1362, 329), (1363, 1364, 1365, 1366, 1367, 1368), (134, 1364, 1363, 124), (133, 1365, 1364, 134), (333, 1366, 1365, 133), (332, 1367, 1366, 333), (331, 1368, 1367, 332), (124, 1363, 1368, 331), (1369, 1370, 1371, 1372, 1373, 1374, 1375, 1376), (481, 1370, 1369, 482), (59, 1371, 1370, 481), (264, 1372, 1371, 59), (335, 1373, 1372, 264), (334, 1374, 1373, 335), (336, 1375, 1374, 334), (240, 1376, 1375, 336), (482, 1369, 1376, 240), (1377, 1378, 1379, 1380, 1381, 1382), (307, 1378, 1377, 278), (308, 1379, 1378, 307), (130, 1380, 1379, 308), (338, 1381, 1380, 130), (337, 1382, 1381, 338), (278, 1377, 1382, 337), (1383, 1384, 1385, 1386, 1387, 1388, 1389), (156, 1384, 1383, 418), (341, 1385, 1384, 156), (340, 1386, 1385, 341), (339, 1387, 1386, 340), (441, 1388, 1387, 339), (419, 1389, 1388, 441), (418, 1383, 1389, 419), (1390, 1391, 1392, 1393, 1394, 1395), (321, 1391, 1390, 322), (183, 1392, 1391, 321), (343, 1393, 1392, 183), (342, 1394, 1393, 343), (460, 1395, 1394, 342), (322, 1390, 1395, 460), (1396, 1397, 1398, 1399, 1400, 1401), (344, 1397, 1396, 79), (345, 1398, 1397, 344), (61, 1399, 1398, 345), (355, 1400, 1399, 61), (353, 1401, 1400, 355), (79, 1396, 1401, 353), (1402, 1403, 1404, 1405, 1406, 1407), (348, 1403, 1402, 347), (346, 1404, 1403, 348), (489, 1405, 1404, 346), (153, 1406, 1405, 489), (152, 1407, 1406, 153), (347, 1402, 1407, 152), (1408, 1409, 1410, 1411, 1412, 1413, 1414), (238, 1409, 1408, 349), (351, 1410, 1409, 238), (185, 1411, 1410, 351), (448, 1412, 1411, 185), (447, 1413, 1412, 448), (350, 1414, 1413, 447), (349, 1408, 1414, 350), (1415, 1416, 1417, 1418, 1419, 1420, 1421, 1422, 1423), (352, 1416, 1415, 27), (353, 1417, 1416, 352), (355, 1418, 1417, 353), (356, 1419, 1418, 355), (5, 1420, 1419, 356), (6, 1421, 1420, 5), (354, 1422, 1421, 6), (28, 1423, 1422, 354), (27, 1415, 1423, 28), (1424, 1425, 1426, 1427, 1428, 1429, 1430), (357, 1425, 1424, 358), (469, 1426, 1425, 357), (81, 1427, 1426, 469), (70, 1428, 1427, 81), (71, 1429, 1428, 70), (394, 1430, 1429, 71), (358, 1424, 1430, 394), (1431, 1432, 1433, 1434, 1435, 1436, 1437), (360, 1432, 1431, 359), (362, 1433, 1432, 360), (363, 1434, 1433, 362), (361, 1435, 1434, 363), (369, 1436, 1435, 361), (368, 1437, 1436, 369), (359, 1431, 1437, 368), (1438, 1439, 1440, 1441, 1442, 1443), (364, 1439, 1438, 366), (365, 1440, 1439, 364), (367, 1441, 1440, 365), (368, 1442, 1441, 367), (369, 1443, 1442, 368), (366, 1438, 1443, 369), (1444, 1445, 1446, 1447, 1448), (158, 1445, 1444, 370), (157, 1446, 1445, 158), (47, 1447, 1446, 157), (371, 1448, 1447, 47), (370, 1444, 1448, 371), (1449, 1450, 1451, 1452, 1453, 1454, 1455, 1456), (373, 1450, 1449, 372), (374, 1451, 1450, 373), (375, 1452, 1451, 374), (470, 1453, 1452, 375), (357, 1454, 1453, 470), (358, 1455, 1454, 357), (315, 1456, 1455, 358), (372, 1449, 1456, 315), (1457, 1458, 1459, 1460, 1461, 1462), (378, 1458, 1457, 349), (376, 1459, 1458, 378), (377, 1460, 1459, 376), (239, 1461, 1460, 377), (238, 1462, 1461, 239), (349, 1457, 1462, 238), (1463, 1464, 1465, 1466, 1467, 1468), (379, 1464, 1463, 272), (380, 1465, 1464, 379), (85, 1466, 1465, 380), (13, 1467, 1466, 85), (14, 1468, 1467, 13), (272, 1463, 1468, 14), (1469, 1470, 1471, 1472, 1473, 1474, 1475, 1476), (382, 1470, 1469, 383), (381, 1471, 1470, 382), (182, 1472, 1471, 381), (206, 1473, 1472, 182), (88, 1474, 1473, 206), (89, 1475, 1474, 88), (119, 1476, 1475, 89), (383, 1469, 1476, 119), (1477, 1478, 1479, 1480, 1481), (421, 1478, 1477, 3), (384, 1479, 1478, 421), (290, 1480, 1479, 384), (4, 1481, 1480, 290), (3, 1477, 1481, 4), (1482, 1483, 1484, 1485, 1486, 1487), (436, 1483, 1482, 385), (382, 1484, 1483, 436), (383, 1485, 1484, 382), (117, 1486, 1485, 383), (54, 1487, 1486, 117), (385, 1482, 1487, 54), (1488, 1489, 1490, 1491, 1492, 1493), (387, 1489, 1488, 386), (388, 1490, 1489, 387), (62, 1491, 1490, 388), (61, 1492, 1491, 62), (345, 1493, 1492, 61), (386, 1488, 1493, 345), (1494, 1495, 1496, 1497, 1498, 1499), (461, 1495, 1494, 36), (460, 1496, 1495, 461), (342, 1497, 1496, 460), (389, 1498, 1497, 342), (390, 1499, 1498, 389), (36, 1494, 1499, 390), (1500, 1501, 1502, 1503, 1504), (287, 1501, 1500, 286), (217, 1502, 1501, 287), (391, 1503, 1502, 217), (392, 1504, 1503, 391), (286, 1500, 1504, 392), (1505, 1506, 1507, 1508, 1509, 1510), (10, 1506, 1505, 71), (11, 1507, 1506, 10), (285, 1508, 1507, 11), (393, 1509, 1508, 285), (394, 1510, 1509, 393), (71, 1505, 1510, 394), (1511, 1512, 1513, 1514), (377, 1512, 1511, 197), (376, 1513, 1512, 377), (395, 1514, 1513, 376), (197, 1511, 1514, 395), (1515, 1516, 1517, 1518, 1519, 1520), (497, 1516, 1515, 233), (496, 1517, 1516, 497), (104, 1518, 1517, 496), (396, 1519, 1518, 104), (397, 1520, 1519, 396), (233, 1515, 1520, 397), (1521, 1522, 1523, 1524, 1525), (400, 1522, 1521, 398), (399, 1523, 1522, 400), (303, 1524, 1523, 399), (302, 1525, 1524, 303), (398, 1521, 1525, 302), (1526, 1527, 1528, 1529, 1530, 1531), (404, 1527, 1526, 406), (402, 1528, 1527, 404), (401, 1529, 1528, 402), (403, 1530, 1529, 401), (405, 1531, 1530, 403), (406, 1526, 1531, 405), (1532, 1533, 1534, 1535, 1536, 1537, 1538), (306, 1533, 1532, 304), (303, 1534, 1533, 306), (408, 1535, 1534, 303), (407, 1536, 1535, 408), (425, 1537, 1536, 407), (427, 1538, 1537, 425), (304, 1532, 1538, 427), (1539, 1540, 1541, 1542, 1543, 1544, 1545), (151, 1540, 1539, 409), (150, 1541, 1540, 151), (417, 1542, 1541, 150), (432, 1543, 1542, 417), (410, 1544, 1543, 432), (411, 1545, 1544, 410), (409, 1539, 1545, 411), (1546, 1547, 1548, 1549, 1550, 1551), (329, 1547, 1546, 413), (330, 1548, 1547, 329), (423, 1549, 1548, 330), (84, 1550, 1549, 423), (412, 1551, 1550, 84), (413, 1546, 1551, 412), (1552, 1553, 1554, 1555, 1556, 1557, 1558), (415, 1553, 1552, 414), (416, 1554, 1553, 415), (58, 1555, 1554, 416), (273, 1556, 1555, 58), (276, 1557, 1556, 273), (172, 1558, 1557, 276), (414, 1552, 1558, 172), (1559, 1560, 1561, 1562, 1563, 1564), (463, 1560, 1559, 462), (186, 1561, 1560, 463), (289, 1562, 1561, 186), (417, 1563, 1562, 289), (108, 1564, 1563, 417), (462, 1559, 1564, 108), (1565, 1566, 1567, 1568, 1569), (282, 1566, 1565, 280), (318, 1567, 1566, 282), (418, 1568, 1567, 318), (419, 1569, 1568, 418), (280, 1565, 1569, 419), (1570, 1571, 1572, 1573, 1574, 1575), (3, 1571, 1570, 421), (2, 1572, 1571, 3), (135, 1573, 1572, 2), (420, 1574, 1573, 135), (422, 1575, 1574, 420), (421, 1570, 1575, 422), (1576, 1577, 1578, 1579, 1580), (330, 1577, 1576, 423), (176, 1578, 1577, 330), (177, 1579, 1578, 176), (246, 1580, 1579, 177), (423, 1576, 1580, 246), (1581, 1582, 1583, 1584, 1585, 1586, 1587), (304, 1582, 1581, 296), (427, 1583, 1582, 304), (425, 1584, 1583, 427), (424, 1585, 1584, 425), (426, 1586, 1585, 424), (297, 1587, 1586, 426), (296, 1581, 1587, 297), (1588, 1589, 1590, 1591, 1592, 1593), (327, 1589, 1588, 429), (329, 1590, 1589, 327), (413, 1591, 1590, 329), (430, 1592, 1591, 413), (428, 1593, 1592, 430), (429, 1588, 1593, 428), (1594, 1595, 1596, 1597, 1598, 1599), (289, 1595, 1594, 417), (288, 1596, 1595, 289), (433, 1597, 1596, 288), (431, 1598, 1597, 433), (432, 1599, 1598, 431), (417, 1594, 1599, 432), (1600, 1601, 1602, 1603, 1604, 1605, 1606), (435, 1601, 1600, 434), (437, 1602, 1601, 435), (242, 1603, 1602, 437), (381, 1604, 1603, 242), (382, 1605, 1604, 381), (436, 1606, 1605, 382), (434, 1600, 1606, 436), (1607, 1608, 1609, 1610, 1611, 1612), (413, 1608, 1607, 430), (412, 1609, 1608, 413), (439, 1610, 1609, 412), (440, 1611, 1610, 439), (438, 1612, 1611, 440), (430, 1607, 1612, 438), (1613, 1614, 1615, 1616, 1617, 1618, 1619), (442, 1614, 1613, 441), (367, 1615, 1614, 442), (365, 1616, 1615, 367), (279, 1617, 1616, 365), (280, 1618, 1617, 279), (419, 1619, 1618, 280), (441, 1613, 1619, 419), (1620, 1621, 1622, 1623, 1624, 1625), (443, 1621, 1620, 214), (0, 1622, 1621, 443), (163, 1623, 1622, 0), (165, 1624, 1623, 163), (260, 1625, 1624, 165), (214, 1620, 1625, 260), (1626, 1627, 1628, 1629, 1630, 1631), (74, 1627, 1626, 168), (444, 1628, 1627, 74), (445, 1629, 1628, 444), (203, 1630, 1629, 445), (167, 1631, 1630, 203), (168, 1626, 1631, 167), (1632, 1633, 1634, 1635, 1636, 1637), (96, 1633, 1632, 95), (228, 1634, 1633, 96), (446, 1635, 1634, 228), (447, 1636, 1635, 446), (448, 1637, 1636, 447), (95, 1632, 1637, 448), (1638, 1639, 1640, 1641, 1642, 1643, 1644, 1645), (488, 1639, 1638, 487), (449, 1640, 1639, 488), (450, 1641, 1640, 449), (452, 1642, 1641, 450), (451, 1643, 1642, 452), (44, 1644, 1643, 451), (80, 1645, 1644, 44), (487, 1638, 1645, 80), (1646, 1647, 1648, 1649, 1650, 1651, 1652), (453, 1647, 1646, 454), (473, 1648, 1647, 453), (310, 1649, 1648, 473), (309, 1650, 1649, 310), (207, 1651, 1650, 309), (455, 1652, 1651, 207), (454, 1646, 1652, 455), (1653, 1654, 1655, 1656, 1657, 1658, 1659), (458, 1654, 1653, 457), (428, 1655, 1654, 458), (430, 1656, 1655, 428), (438, 1657, 1656, 430), (459, 1658, 1657, 438), (456, 1659, 1658, 459), (457, 1653, 1659, 456), (1660, 1661, 1662, 1663, 1664, 1665), (461, 1661, 1660, 460), (129, 1662, 1661, 461), (453, 1663, 1662, 129), (454, 1664, 1663, 453), (322, 1665, 1664, 454), (460, 1660, 1665, 322), (1666, 1667, 1668, 1669, 1670, 1671, 1672), (107, 1667, 1666, 263), (464, 1668, 1667, 107), (463, 1669, 1668, 464), (462, 1670, 1669, 463), (334, 1671, 1670, 462), (335, 1672, 1671, 334), (263, 1666, 1672, 335), (1673, 1674, 1675, 1676, 1677, 1678, 1679), (467, 1674, 1673, 466), (480, 1675, 1674, 467), (311, 1676, 1675, 480), (143, 1677, 1676, 311), (144, 1678, 1677, 143), (465, 1679, 1678, 144), (466, 1673, 1679, 465), (1680, 1681, 1682, 1683, 1684), (30, 1681, 1680, 99), (468, 1682, 1681, 30), (137, 1683, 1682, 468), (100, 1684, 1683, 137), (99, 1680, 1684, 100), (1685, 1686, 1687, 1688, 1689, 1690, 1691), (192, 1686, 1685, 180), (191, 1687, 1686, 192), (81, 1688, 1687, 191), (469, 1689, 1688, 81), (357, 1690, 1689, 469), (470, 1691, 1690, 357), (180, 1685, 1691, 470), (1692, 1693, 1694, 1695, 1696, 1697, 1698), (103, 1693, 1692, 78), (471, 1694, 1693, 103), (472, 1695, 1694, 471), (244, 1696, 1695, 472), (265, 1697, 1696, 244), (77, 1698, 1697, 265), (78, 1692, 1698, 77), (1699, 1700, 1701, 1702, 1703, 1704), (450, 1700, 1699, 76), (449, 1701, 1700, 450), (310, 1702, 1701, 449), (473, 1703, 1702, 310), (474, 1704, 1703, 473), (76, 1699, 1704, 474), (1705, 1706, 1707, 1708, 1709, 1710), (477, 1706, 1705, 476), (475, 1707, 1706, 477), (404, 1708, 1707, 475), (406, 1709, 1708, 404), (478, 1710, 1709, 406), (476, 1705, 1710, 478), (1711, 1712, 1713, 1714, 1715, 1716), (373, 1712, 1711, 480), (372, 1713, 1712, 373), (479, 1714, 1713, 372), (312, 1715, 1714, 479), (311, 1716, 1715, 312), (480, 1711, 1716, 311), (1717, 1718, 1719, 1720, 1721), (482, 1718, 1717, 481), (341, 1719, 1718, 482), (156, 1720, 1719, 341), (154, 1721, 1720, 156), (481, 1717, 1721, 154), (1722, 1723, 1724, 1725, 1726, 1727), (161, 1723, 1722, 483), (160, 1724, 1723, 161), (484, 1725, 1724, 160), (485, 1726, 1725, 484), (486, 1727, 1726, 485), (483, 1722, 1727, 486), (1728, 1729, 1730, 1731, 1732), (435, 1729, 1728, 437), (488, 1730, 1729, 435), (487, 1731, 1730, 488), (80, 1732, 1731, 487), (437, 1728, 1732, 80), (1733, 1734, 1735, 1736, 1737, 1738), (490, 1734, 1733, 489), (18, 1735, 1734, 490), (17, 1736, 1735, 18), (12, 1737, 1736, 17), (153, 1738, 1737, 12), (489, 1733, 1738, 153), (1739, 1740, 1741, 1742, 1743), (490, 1740, 1739, 18), (491, 1741, 1740, 490), (41, 1742, 1741, 491), (39, 1743, 1742, 41), (18, 1739, 1743, 39), (1744, 1745, 1746, 1747, 1748, 1749, 1750), (288, 1745, 1744, 433), (290, 1746, 1745, 288), (384, 1747, 1746, 290), (205, 1748, 1747, 384), (493, 1749, 1748, 205), (492, 1750, 1749, 493), (433, 1744, 1750, 492), (1751, 1752, 1753, 1754, 1755), (53, 1752, 1751, 495), (147, 1753, 1752, 53), (148, 1754, 1753, 147), (494, 1755, 1754, 148), (495, 1751, 1755, 494), (1756, 1757, 1758, 1759, 1760, 1761, 1762), (86, 1757, 1756, 345), (496, 1758, 1757, 86), (497, 1759, 1758, 496), (498, 1760, 1759, 497), (21, 1761, 1760, 498), (386, 1762, 1761, 21), (345, 1756, 1762, 386), (1763, 1764, 1765, 1766, 1767, 1768), (434, 1764, 1763, 500), (436, 1765, 1764, 434), (385, 1766, 1765, 436), (187, 1767, 1766, 385), (499, 1768, 1767, 187), (500, 1763, 1768, 499), (1769, 1770, 1771, 1772, 1773, 1774), (501, 1770, 1769, 57), (502, 1771, 1770, 501), (106, 1772, 1771, 502), (199, 1773, 1772, 106), (200, 1774, 1773, 199), (57, 1769, 1774, 200)])
me_mesh_003.materials.append(mat_material)
me_mesh_003.use_remesh_preserve_volume = False
me_mesh_003.use_remesh_preserve_attributes = False
me_mesh_003.use_mirror_vertex_groups = False
me_mesh_003.update()
arm_armature = bpy.data.armatures.new('Armature')  # bones are not reproduced

# ---- objects
ob_armature = bpy.data.objects.new('Armature', arm_armature)
ob_superhead = bpy.data.objects.new('SuperHead', me_superhead)
ob_lamp = bpy.data.objects.new('Lamp', light_lamp)
ob_camera = bpy.data.objects.new('Camera', cam_camera)
ob_plane_cell_100 = bpy.data.objects.new('Plane_cell.100', me_mesh_003)

# ---- transforms, parenting, visibility, modifiers, constraints
ob_armature.location = (0.0, 0.01601, 0.0)
ob_armature.show_in_front = True
ob_armature.lineart.crease_threshold = 0.0
ob_superhead.parent = ob_armature
ob_superhead.location = (0.0, 0.01601, 0.0)
ob_superhead.lineart.crease_threshold = 0.0
_vg = ob_superhead.vertex_groups.new(name='eyes')
_vg.add([77, 78, 79, 80, 81, 82, 83, 84, 85, 86, 87, 88, 89, 90, 91, 92, 93, 94, 95, 96, 97, 98, 99, 100, 101, 102, 103, 104, 105, 106, 107, 108, 109, 110, 111, 112, 113, 114, 115, 116, 117, 118, 119, 120, 121, 122, 123, 124, 125, 126, 127, 128, 129, 130, 131, 132, 133, 134, 135, 136, 137, 138, 139, 140, 141, 142, 143, 144, 145, 146, 147, 148, 149, 150, 151, 152, 153, 154, 155, 156, 157, 158, 159, 160], 1.0, 'REPLACE')
_vg = ob_superhead.vertex_groups.new(name='neck')
_vg.add([0, 1, 2, 3, 4, 5, 6, 7, 8, 9, 10, 11, 12, 13, 14, 15, 16, 17, 18, 19, 20, 21, 22, 23, 24, 25, 26, 27, 28, 29, 30, 31, 32, 33, 34, 35, 36, 37, 38, 39, 40, 41, 42, 43, 44, 45, 46, 47, 48, 49, 50, 51, 52, 53, 54, 55, 56, 57, 58, 59, 60, 61, 62, 63, 64, 65, 66, 67, 68, 69, 70, 71, 72, 73, 74, 75, 76, 161, 162, 163, 164, 165, 166, 167, 168, 169, 170, 171, 172, 173, 174, 175, 176, 177, 178, 179, 180, 181, 182, 183, 184, 185, 186, 187, 188, 189, 190, 191, 192, 193, 194, 195, 196, 197, 198, 199, 200, 201, 202, 203, 204, 205, 206, 207, 208, 209, 210, 211, 212, 213, 214, 215, 216, 217, 218, 219, 220, 221, 222, 223, 224], 1.0, 'REPLACE')
_vg = ob_superhead.vertex_groups.new(name='tap1')
for _i, _w in zip([24, 25, 26, 27, 28, 29, 30, 31, 32, 33, 34, 35, 36, 37, 38, 39, 209, 210, 211, 212, 213, 214, 215, 216], [1.0, 1.0, 1.0, 1.0, 1.0, 1.0, 1.0, 1.0, 1.0, 1.0, 1.0, 1.0, 1.0, 1.0, 1.0, 1.0, 0.01088, 0.008339, 0.0104, 0.008084, 0.008516, 0.01053, 0.007923, 0.01073]): _vg.add([_i], _w, 'REPLACE')
_vg = ob_superhead.vertex_groups.new(name='tap2')
_vg.add([16, 17, 18, 19, 20, 21, 22, 23, 24, 25, 26, 27, 28, 29, 30, 31, 201, 202, 203, 204, 205, 206, 207, 208, 209, 210, 211, 212, 213, 214, 215, 216, 217, 218, 219, 220, 221, 222, 223, 224], 1.0, 'REPLACE')
_vg = ob_superhead.vertex_groups.new(name='tap3')
_vg.add([16, 17, 18, 19, 20, 21, 22, 23, 161, 162, 163, 164, 165, 166, 167, 168, 185, 186, 187, 188, 189, 190, 191, 192, 193, 194, 195, 196, 197, 198, 199, 200], 1.0, 'REPLACE')
_vg = ob_superhead.vertex_groups.new(name='tap4')
_vg.add([0, 1, 2, 3, 4, 5, 6, 7, 8, 9, 10, 11, 12, 13, 14, 15, 48, 49, 77, 78, 79, 80, 81, 82, 83, 84, 85, 86, 87, 88, 89, 90, 91, 92, 93, 94, 95, 96, 97, 98, 99, 100, 101, 102, 103, 104, 105, 106, 107, 108, 109, 110, 111, 112, 113, 114, 115, 116, 117, 118, 119, 120, 121, 122, 123, 124, 125, 126, 127, 128, 129, 130, 131, 132, 133, 134, 135, 136, 137, 138, 139, 140, 141, 142, 143, 144, 145, 146, 147, 148, 149, 150, 151, 152, 153, 154, 155, 156, 157, 158, 159, 160, 169, 170, 171, 172, 173, 174, 175, 176, 177, 178, 179, 180, 181, 182, 183, 184], 1.0, 'REPLACE')
_vg = ob_superhead.vertex_groups.new(name='mouthUp')
_vg.add([44, 45, 46, 47, 50, 51, 52, 54, 57, 58, 59, 60, 61, 64, 66, 68, 69, 71, 72, 75, 76], 1.0, 'REPLACE')
_vg = ob_superhead.vertex_groups.new(name='mouthDown')
for _i, _w in zip([0, 2, 3, 4, 5, 6, 7, 8, 10, 14, 40, 41, 42, 43, 44, 45, 46, 47, 48, 49, 50, 51, 52, 53, 54, 55, 56, 58, 59, 60, 61, 62, 63, 64, 65, 66, 67, 68, 70, 71, 72, 73, 74, 75, 76, 163, 164, 165, 170, 171, 175, 178, 179, 183, 186, 189, 190, 194, 197, 198], [0.2566, 0.8066, 0.01916, 0.8413, 0.02416, 0.4856, 0.001711, 0.1285, 0.01326, 0.08212, 1.0, 1.0, 1.0, 1.0, 0.1408, 0.01601, 0.001466, 0.1338, 0.2597, 0.1521, 1.0, 1.0, 0.1772, 1.0, 0.1306, 1.0, 1.0, 1.0, 1.0, 1.0, 0.1863, 1.0, 1.0, 0.06918, 1.0, 0.1801, 1.0, 0.07077, 1.0, 1.0, 1.0, 1.0, 1.0, 0.1108, 0.1054, 0.009582, 0.01208, 0.0008554, 0.01437, 0.001283, 0.01812, 0.01677, 0.001497, 0.02114, 0.0151, 0.01198, 0.001069, 0.006041, 0.004791, 0.0004277]): _vg.add([_i], _w, 'REPLACE')
_m = ob_superhead.modifiers.new('Armature', 'ARMATURE')
_m.object = ob_armature
ob_lamp.location = (4.076, 1.005, 5.904)
ob_lamp.rotation_euler = (0.6503, 0.05522, 1.866)
ob_lamp.lock_rotations_4d = False
ob_lamp.empty_display_type = 'ARROWS'
ob_lamp.color = (0.0, 0.0, 0.0, 0.0)
ob_lamp.lineart.crease_threshold = 0.0
ob_camera.location = (-0.009593, -0.1041, 1.7)
ob_camera.rotation_euler = (1.109, 0.01082, 1.192e-07)
ob_camera.lock_rotations_4d = False
ob_camera.empty_display_type = 'ARROWS'
ob_camera.color = (0.0, 0.0, 0.0, 0.0)
ob_camera.display_type = 'WIRE'
ob_camera.lineart.crease_threshold = 0.0
ob_plane_cell_100.location = (0.0, 0.0, 0.0)
ob_plane_cell_100.lineart.crease_threshold = 0.0

# ---- collection membership
col_collection_1.objects.link(ob_armature)
col_collection_1.objects.link(ob_superhead)
col_collection_1.objects.link(ob_lamp)
col_collection_1.objects.link(ob_camera)
col_collection_2.objects.link(ob_plane_cell_100)

# ---- scene / render settings (as saved in the file)
scene.camera = ob_camera
scene.frame_start = 1; scene.frame_end = 1028; scene.frame_set(1)
scene.render.engine = 'BLENDER_EEVEE_NEXT'
scene.render.resolution_percentage = 50
scene.render.dither_intensity = 0.0
scene.cycles.use_denoising = False
scene.cycles.samples = 128
scene.cycles.sampling_pattern = 'TABULATED_SOBOL'
scene.cycles.light_sampling_threshold = 0.0
scene.cycles.use_adaptive_sampling = False
scene.cycles.use_light_tree = False
scene.cycles.blur_glossy = 0.0
scene.cycles.sample_clamp_indirect = 0.0
scene.view_settings.view_transform = 'Standard'
bpy.context.view_layer.update()
